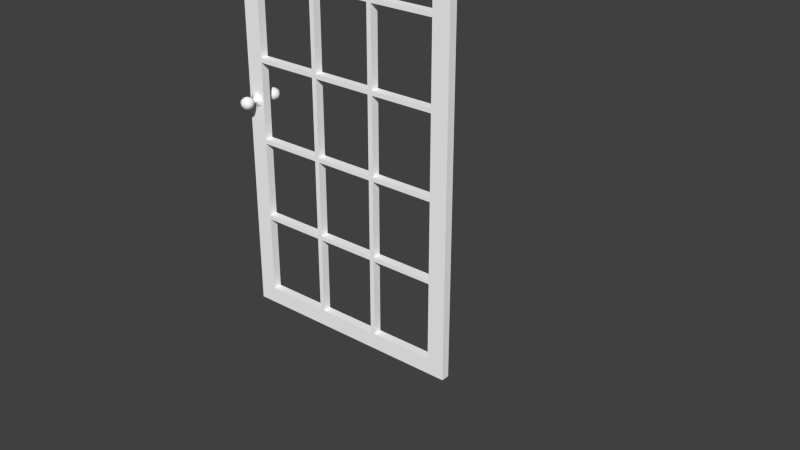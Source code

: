 # Source: French_Door_Mover.blend  (saved by Blender 2.74.0; exported with 4.5.12 LTS)
import bpy
from mathutils import Matrix  # noqa: F401  (used for matrix-valued properties, if any)

bpy.ops.wm.read_factory_settings(use_empty=True)
scene = bpy.context.scene
scene.name = 'Scene'

# ---- collections
col_collection_1 = bpy.data.collections.new('Collection 1'); scene.collection.children.link(col_collection_1)

# ---- materials (node trees are filled in below, after node groups)
mat_door = bpy.data.materials.new('Door')
mat_door.alpha_threshold = 0.0
mat_door.use_transparent_shadow = False
mat_door.diffuse_color = (1.0, 1.0, 1.0, 1.0)
mat_door.roughness = 0.5
mat_handle = bpy.data.materials.new('Handle')
mat_handle.alpha_threshold = 0.0
mat_handle.use_transparent_shadow = False
mat_handle.diffuse_color = (1.0, 1.0, 1.0, 1.0)
mat_handle.roughness = 0.5

# ---- material node trees

# ---- world
world_world = bpy.data.worlds.new('World'); scene.world = world_world
world_world.color = (0.05088, 0.05088, 0.05088)
world_world.use_sun_shadow = False
world_world.sun_shadow_jitter_overblur = 0.0
world_world.cycles.sampling_method = 'MANUAL'
world_world.cycles.sample_map_resolution = 256

# ---- meshes
me_dh_3d_door_glass = bpy.data.meshes.new('DH_3D_Door_Glass')
me_dh_3d_door_glass.from_pydata([(-2.2, 2.98e-08, 6.68e-09), (-2.2, 2.98e-08, 4.1), (-2.2, 0.08, 6.68e-09), (-2.2, 0.08, 4.1), (0.0, 2.98e-08, 6.68e-09), (0.0, 2.98e-08, 4.1), (0.0, 0.08, 6.68e-09), (0.0, 0.08, 4.1), (-2.035, 3.725e-08, 0.1538), (-2.035, 3.725e-08, 3.946), (-2.035, 0.08, 3.946), (-2.035, 0.08, 0.1538), (-0.165, 0.08, 3.946), (-0.165, 0.08, 0.1538), (-0.165, 3.725e-08, 3.946), (-0.165, 3.725e-08, 0.1538), (-2.2, 2.98e-08, 0.8917), (-2.2, 2.98e-08, 1.65), (-2.2, 2.98e-08, 2.409), (-2.2, 2.98e-08, 3.167), (-2.2, 0.08, 3.167), (-2.2, 0.08, 2.409), (-2.2, 0.08, 1.65), (-2.2, 0.08, 0.8917), (0.0, 0.08, 3.167), (0.0, 0.08, 2.409), (0.0, 0.08, 1.65), (0.0, 0.08, 0.8917), (0.0, 2.98e-08, 3.167), (0.0, 2.98e-08, 2.409), (0.0, 2.98e-08, 1.65), (0.0, 2.98e-08, 0.8917), (-2.035, 3.725e-08, 0.8917), (-2.035, 3.725e-08, 1.65), (-2.035, 3.725e-08, 2.409), (-2.035, 3.725e-08, 3.167), (-2.035, 0.08, 3.167), (-2.035, 0.08, 2.409), (-2.035, 0.08, 1.65), (-2.035, 0.08, 0.8917), (-0.165, 0.08, 3.167), (-0.165, 0.08, 2.409), (-0.165, 0.08, 1.65), (-0.165, 0.08, 0.8917), (-0.165, 3.725e-08, 3.167), (-0.165, 3.725e-08, 2.409), (-0.165, 3.725e-08, 1.65), (-0.165, 3.725e-08, 0.8917), (-1.43, 0.08, 4.1), (-0.77, 0.08, 4.1), (-0.77, 0.08, 6.68e-09), (-1.43, 0.08, 6.68e-09), (-0.77, 2.98e-08, 4.1), (-1.43, 2.98e-08, 4.1), (-1.43, 2.98e-08, 6.68e-09), (-0.77, 2.98e-08, 6.68e-09), (-1.43, 0.08, 3.946), (-0.77, 0.08, 3.946), (-0.77, 0.08, 0.1538), (-1.43, 0.08, 0.1538), (-0.77, 3.725e-08, 3.946), (-1.43, 3.725e-08, 3.946), (-1.43, 3.725e-08, 0.1538), (-0.77, 3.725e-08, 0.1538), (-1.43, 3.725e-08, 3.167), (-0.77, 3.725e-08, 3.167), (-1.43, 3.725e-08, 2.409), (-0.77, 3.725e-08, 2.409), (-1.43, 3.725e-08, 1.65), (-0.77, 3.725e-08, 1.65), (-1.43, 3.725e-08, 0.8917), (-0.77, 3.725e-08, 0.8917), (-0.77, 0.08, 3.167), (-1.43, 0.08, 3.167), (-0.77, 0.08, 2.409), (-1.43, 0.08, 2.409), (-0.77, 0.08, 1.65), (-1.43, 0.08, 1.65), (-0.77, 0.08, 0.8917), (-1.43, 0.08, 0.8917), (-2.2, 2.98e-08, 3.208), (-2.035, 3.725e-08, 3.208), (-2.2, 0.08, 3.208), (0.0, 0.08, 3.208), (0.0, 2.98e-08, 3.208), (-2.035, 0.08, 3.208), (-0.165, 0.08, 3.208), (-0.165, 3.725e-08, 3.208), (-1.43, 0.08, 3.208), (-0.77, 0.08, 3.208), (-0.77, 3.725e-08, 3.208), (-1.43, 3.725e-08, 3.208), (-2.2, 2.98e-08, 2.45), (-2.2, 0.08, 2.45), (0.0, 0.08, 2.45), (0.0, 2.98e-08, 2.45), (-2.035, 3.725e-08, 2.45), (-2.035, 0.08, 2.45), (-0.165, 0.08, 2.45), (-0.165, 3.725e-08, 2.45), (-1.43, 0.08, 2.45), (-0.77, 0.08, 2.45), (-0.77, 3.725e-08, 2.45), (-1.43, 3.725e-08, 2.45), (-2.2, 2.98e-08, 1.691), (-2.2, 0.08, 1.691), (0.0, 0.08, 1.691), (0.0, 2.98e-08, 1.691), (-2.035, 3.725e-08, 1.691), (-2.035, 0.08, 1.691), (-0.165, 0.08, 1.691), (-0.165, 3.725e-08, 1.691), (-1.43, 0.08, 1.691), (-0.77, 0.08, 1.691), (-0.77, 3.725e-08, 1.691), (-1.43, 3.725e-08, 1.691), (-2.2, 2.98e-08, 0.9327), (-2.2, 0.08, 0.9327), (0.0, 0.08, 0.9327), (0.0, 2.98e-08, 0.9327), (-2.035, 3.725e-08, 0.9327), (-2.035, 0.08, 0.9327), (-0.165, 0.08, 0.9327), (-0.165, 3.725e-08, 0.9327), (-1.43, 0.08, 0.9327), (-0.77, 0.08, 0.9327), (-0.77, 3.725e-08, 0.9327), (-1.43, 3.725e-08, 0.9327), (-0.814, 0.08, 4.1), (-0.814, 0.08, 6.68e-09), (-0.814, 2.98e-08, 4.1), (-0.814, 2.98e-08, 6.68e-09), (-0.814, 0.08, 3.946), (-0.814, 0.08, 0.1538), (-0.814, 3.725e-08, 3.946), (-0.814, 3.725e-08, 0.1538), (-0.814, 3.725e-08, 3.167), (-0.814, 3.725e-08, 2.409), (-0.814, 3.725e-08, 1.65), (-0.814, 3.725e-08, 0.8917), (-0.814, 0.08, 3.167), (-0.814, 0.08, 2.409), (-0.814, 0.08, 1.65), (-0.814, 0.08, 0.8917), (-0.814, 3.725e-08, 3.208), (-0.814, 0.08, 3.208), (-0.814, 3.725e-08, 2.45), (-0.814, 0.08, 2.45), (-0.814, 3.725e-08, 1.691), (-0.814, 0.08, 1.691), (-0.814, 3.725e-08, 0.9327), (-0.814, 0.08, 0.9327), (-1.386, 0.08, 6.68e-09), (-1.386, 2.98e-08, 4.1), (-1.386, 0.08, 0.1538), (-1.386, 3.725e-08, 3.946), (-1.386, 0.08, 3.167), (-1.386, 0.08, 2.409), (-1.386, 0.08, 1.65), (-1.386, 0.08, 0.8917), (-1.386, 0.08, 3.208), (-1.386, 0.08, 2.45), (-1.386, 0.08, 1.691), (-1.386, 0.08, 0.9327), (-1.386, 0.08, 4.1), (-1.386, 2.98e-08, 6.68e-09), (-1.386, 0.08, 3.946), (-1.386, 3.725e-08, 0.1538), (-1.386, 3.725e-08, 3.167), (-1.386, 3.725e-08, 2.409), (-1.386, 3.725e-08, 1.65), (-1.386, 3.725e-08, 0.8917), (-1.386, 3.725e-08, 3.208), (-1.386, 3.725e-08, 2.45), (-1.386, 3.725e-08, 1.691), (-1.386, 3.725e-08, 0.9327), (-2.071, 0.2417, 2.05), (-2.071, 0.1569, 2.05), (-2.085, 0.2417, 2.081), (-2.071, 0.1993, 2.093), (-2.085, 0.1569, 2.081), (-2.118, 0.2417, 2.093), (-2.118, 0.1993, 2.111), (-2.118, 0.1569, 2.093), (-2.151, 0.2417, 2.081), (-2.164, 0.1993, 2.093), (-2.151, 0.1569, 2.081), (-2.164, 0.2417, 2.05), (-2.183, 0.1993, 2.05), (-2.164, 0.1569, 2.05), (-2.151, 0.2417, 2.019), (-2.164, 0.1993, 2.007), (-2.151, 0.1569, 2.019), (-2.1, 0.1484, 2.066), (-2.135, 0.1484, 2.066), (-2.118, 0.2417, 2.007), (-2.118, 0.1993, 1.988), (-2.118, 0.1569, 2.007), (-2.1, 0.1484, 2.034), (-2.118, 0.2593, 2.05), (-2.085, 0.2417, 2.019), (-2.071, 0.1993, 2.007), (-2.085, 0.1569, 2.019), (-2.135, 0.1484, 2.034), (-2.093, 0.1484, 2.05), (-2.118, 0.1484, 2.072), (-2.052, 0.1993, 2.05), (-2.142, 0.1484, 2.05), (-2.118, 0.1484, 2.027), (-2.1, 0.1095, 2.066), (-2.135, 0.1095, 2.066), (-2.1, 0.1095, 2.034), (-2.135, 0.1095, 2.034), (-2.093, 0.1095, 2.05), (-2.118, 0.1095, 2.073), (-2.142, 0.1095, 2.05), (-2.118, 0.1095, 2.028), (-2.063, 0.08, 2.102), (-2.172, 0.08, 2.102), (-2.062, 0.08, 1.999), (-2.173, 0.08, 1.999), (-2.04, 0.08, 2.051), (-2.118, 0.08, 2.123), (-2.195, 0.08, 2.051), (-2.118, 0.08, 1.977), (-2.164, -0.1617, 2.05), (-2.164, -0.07687, 2.05), (-2.151, -0.1617, 2.081), (-2.164, -0.1193, 2.093), (-2.151, -0.07687, 2.081), (-2.118, -0.1617, 2.093), (-2.118, -0.1193, 2.111), (-2.118, -0.07687, 2.093), (-2.085, -0.1617, 2.081), (-2.071, -0.1193, 2.093), (-2.085, -0.07687, 2.081), (-2.071, -0.1617, 2.05), (-2.052, -0.1193, 2.05), (-2.071, -0.07687, 2.05), (-2.085, -0.1617, 2.019), (-2.071, -0.1193, 2.007), (-2.085, -0.07687, 2.019), (-2.135, -0.06842, 2.066), (-2.1, -0.06842, 2.066), (-2.118, -0.1617, 2.007), (-2.118, -0.1193, 1.988), (-2.118, -0.07687, 2.007), (-2.135, -0.06842, 2.034), (-2.118, -0.1793, 2.05), (-2.151, -0.1617, 2.019), (-2.164, -0.1193, 2.007), (-2.151, -0.07687, 2.019), (-2.1, -0.06842, 2.034), (-2.142, -0.06842, 2.05), (-2.118, -0.06842, 2.072), (-2.183, -0.1193, 2.05), (-2.093, -0.06842, 2.05), (-2.118, -0.06842, 2.027), (-2.135, -0.02945, 2.066), (-2.1, -0.02945, 2.066), (-2.135, -0.02945, 2.034), (-2.1, -0.02945, 2.034), (-2.142, -0.02945, 2.05), (-2.118, -0.02945, 2.073), (-2.093, -0.02945, 2.05), (-2.118, -0.02945, 2.028), (-2.172, -2.831e-07, 2.102), (-2.063, -2.831e-07, 2.102), (-2.173, -2.831e-07, 1.999), (-2.062, -2.831e-07, 1.999), (-2.195, -2.831e-07, 2.051), (-2.118, -2.831e-07, 2.123), (-2.04, -2.831e-07, 2.051), (-2.118, -2.831e-07, 1.977)], [], [(16, 23, 2, 0), (27, 31, 4, 6), (55, 50, 6, 4), (53, 48, 3, 1), (81, 9, 1, 80), (39, 11, 2, 23), (56, 10, 3, 48), (86, 12, 7, 83), (58, 13, 6, 50), (47, 15, 4, 31), (60, 14, 5, 52), (62, 8, 0, 54), (87, 44, 28, 84), (99, 45, 29, 95), (111, 46, 30, 107), (123, 47, 31, 119), (13, 43, 27, 6), (122, 42, 26, 118), (110, 41, 25, 106), (98, 40, 24, 94), (85, 36, 20, 82), (97, 37, 21, 93), (109, 38, 22, 105), (121, 39, 23, 117), (8, 32, 16, 0), (120, 33, 17, 116), (108, 34, 18, 104), (96, 35, 19, 92), (91, 81, 35, 64), (103, 96, 34, 66), (115, 108, 33, 68), (127, 120, 32, 70), (83, 84, 28, 24), (94, 95, 29, 25), (106, 107, 30, 26), (118, 119, 31, 27), (89, 86, 40, 72), (101, 98, 41, 74), (113, 110, 42, 76), (125, 122, 43, 78), (80, 82, 20, 19), (92, 93, 21, 18), (104, 105, 22, 17), (116, 117, 23, 16), (121, 124, 79, 39), (151, 125, 78, 143), (109, 112, 77, 38), (149, 113, 76, 142), (97, 100, 75, 37), (147, 101, 74, 141), (85, 88, 73, 36), (145, 89, 72, 140), (123, 126, 71, 47), (175, 127, 70, 171), (111, 114, 69, 46), (174, 115, 68, 170), (99, 102, 67, 45), (173, 103, 66, 169), (87, 90, 65, 44), (172, 91, 64, 168), (15, 63, 55, 4), (167, 62, 54, 165), (9, 61, 53, 1), (134, 60, 52, 130), (11, 59, 51, 2), (133, 58, 50, 129), (12, 57, 49, 7), (166, 56, 48, 164), (5, 7, 49, 52), (153, 164, 48, 53), (0, 2, 51, 54), (131, 129, 50, 55), (171, 70, 62, 167), (143, 78, 58, 133), (155, 61, 91, 172), (132, 57, 89, 145), (1, 3, 82, 80), (7, 5, 84, 83), (10, 85, 82, 3), (14, 87, 84, 5), (40, 86, 83, 24), (35, 81, 80, 19), (168, 64, 103, 173), (140, 72, 101, 147), (19, 20, 93, 92), (24, 28, 95, 94), (34, 96, 92, 18), (36, 97, 93, 20), (41, 98, 94, 25), (44, 99, 95, 28), (169, 66, 115, 174), (141, 74, 113, 149), (18, 21, 105, 104), (25, 29, 107, 106), (33, 108, 104, 17), (37, 109, 105, 21), (42, 110, 106, 26), (45, 111, 107, 29), (170, 68, 127, 175), (142, 76, 125, 151), (17, 22, 117, 116), (26, 30, 119, 118), (32, 120, 116, 16), (38, 121, 117, 22), (43, 122, 118, 27), (46, 123, 119, 30), (69, 138, 150, 126), (67, 137, 148, 114), (65, 136, 146, 102), (60, 134, 144, 90), (71, 139, 135, 63), (165, 152, 129, 131), (52, 49, 128, 130), (57, 132, 128, 49), (154, 133, 129, 152), (155, 134, 130, 153), (63, 135, 131, 55), (90, 144, 136, 65), (102, 146, 137, 67), (114, 148, 138, 69), (126, 150, 139, 71), (160, 145, 140, 156), (161, 147, 141, 157), (162, 149, 142, 158), (163, 151, 143, 159), (124, 163, 159, 79), (112, 162, 158, 77), (100, 161, 157, 75), (88, 160, 156, 73), (61, 155, 153, 53), (59, 154, 152, 51), (54, 51, 152, 165), (79, 159, 154, 59), (56, 166, 160, 88), (73, 156, 161, 100), (75, 157, 162, 112), (77, 158, 163, 124), (130, 128, 164, 153), (132, 166, 164, 128), (135, 167, 165, 131), (144, 172, 168, 136), (146, 173, 169, 137), (148, 174, 170, 138), (150, 175, 171, 139), (87, 14, 12, 86), (175, 150, 151, 163), (167, 135, 133, 154), (146, 136, 140, 147), (32, 8, 11, 39), (134, 155, 166, 132), (171, 167, 154, 159), (67, 114, 113, 74), (96, 103, 100, 97), (66, 34, 37, 75), (90, 87, 86, 89), (103, 64, 73, 100), (155, 172, 160, 166), (174, 148, 149, 162), (123, 46, 42, 122), (14, 60, 57, 12), (115, 66, 75, 112), (102, 99, 98, 101), (33, 120, 121, 38), (108, 115, 112, 109), (136, 168, 156, 140), (68, 33, 38, 77), (69, 126, 125, 76), (34, 108, 109, 37), (172, 144, 145, 160), (144, 134, 132, 145), (137, 169, 157, 141), (44, 65, 72, 40), (99, 44, 40, 98), (127, 68, 77, 124), (15, 47, 43, 13), (8, 62, 59, 11), (114, 111, 110, 113), (35, 96, 97, 36), (120, 127, 124, 121), (170, 175, 163, 158), (45, 67, 74, 41), (70, 32, 39, 79), (138, 170, 158, 142), (150, 138, 142, 151), (61, 9, 10, 56), (60, 90, 89, 57), (173, 146, 147, 161), (135, 139, 143, 133), (111, 45, 41, 110), (169, 174, 162, 157), (71, 63, 58, 78), (139, 171, 159, 143), (46, 69, 76, 42), (63, 15, 13, 58), (91, 61, 56, 88), (126, 123, 122, 125), (64, 35, 36, 73), (9, 81, 85, 10), (81, 91, 88, 85), (168, 173, 161, 156), (47, 71, 78, 43), (62, 70, 79, 59), (65, 102, 101, 72), (148, 137, 141, 149), (180, 179, 182, 183), (179, 178, 181, 182), (183, 182, 185, 186), (182, 181, 184, 185), (186, 185, 188, 189), (185, 184, 187, 188), (189, 188, 191, 192), (188, 187, 190, 191), (192, 191, 196, 197), (191, 190, 195, 196), (193, 180, 183, 205), (208, 197, 202, 198), (197, 196, 201, 202), (196, 195, 200, 201), (204, 177, 180, 193), (198, 202, 177, 204), (177, 206, 179, 180), (206, 176, 178, 179), (176, 199, 178), (178, 199, 181), (205, 183, 186, 194), (181, 199, 184), (194, 186, 189, 207), (184, 199, 187), (207, 189, 192, 203), (187, 199, 190), (203, 192, 197, 208), (190, 199, 195), (195, 199, 200), (202, 201, 206, 177), (201, 200, 176, 206), (200, 199, 176), (203, 208, 216, 212), (198, 204, 213, 211), (205, 194, 210, 214), (207, 203, 212, 215), (204, 193, 209, 213), (208, 198, 211, 216), (193, 205, 214, 209), (194, 207, 215, 210), (212, 216, 224, 220), (211, 213, 221, 219), (214, 210, 218, 222), (215, 212, 220, 223), (213, 209, 217, 221), (216, 211, 219, 224), (209, 214, 222, 217), (210, 215, 223, 218), (229, 228, 231, 232), (228, 227, 230, 231), (232, 231, 234, 235), (231, 230, 233, 234), (235, 234, 237, 238), (234, 233, 236, 237), (238, 237, 240, 241), (237, 236, 239, 240), (241, 240, 245, 246), (240, 239, 244, 245), (242, 229, 232, 254), (257, 246, 251, 247), (246, 245, 250, 251), (245, 244, 249, 250), (253, 226, 229, 242), (247, 251, 226, 253), (226, 255, 228, 229), (255, 225, 227, 228), (225, 248, 227), (227, 248, 230), (254, 232, 235, 243), (230, 248, 233), (243, 235, 238, 256), (233, 248, 236), (256, 238, 241, 252), (236, 248, 239), (252, 241, 246, 257), (239, 248, 244), (244, 248, 249), (251, 250, 255, 226), (250, 249, 225, 255), (249, 248, 225), (252, 257, 265, 261), (247, 253, 262, 260), (254, 243, 259, 263), (256, 252, 261, 264), (253, 242, 258, 262), (257, 247, 260, 265), (242, 254, 263, 258), (243, 256, 264, 259), (261, 265, 273, 269), (260, 262, 270, 268), (263, 259, 267, 271), (264, 261, 269, 272), (262, 258, 266, 270), (265, 260, 268, 273), (258, 263, 271, 266), (259, 264, 272, 267)])
me_dh_3d_door_glass.polygons.foreach_set('use_smooth', [True] * 300)
me_dh_3d_door_glass.polygons.foreach_set('material_index', [0, 0, 0, 0, 0, 0, 0, 0, 0, 0, 0, 0, 0, 0, 0, 0, 0, 0, 0, 0, 0, 0, 0, 0, 0, 0, 0, 0, 0, 0, 0, 0, 0, 0, 0, 0, 0, 0, 0, 0, 0, 0, 0, 0, 0, 0, 0, 0, 0, 0, 0, 0, 0, 0, 0, 0, 0, 0, 0, 0, 0, 0, 0, 0, 0, 0, 0, 0, 0, 0, 0, 0, 0, 0, 0, 0, 0, 0, 0, 0, 0, 0, 0, 0, 0, 0, 0, 0, 0, 0, 0, 0, 0, 0, 0, 0, 0, 0, 0, 0, 0, 0, 0, 0, 0, 0, 0, 0, 0, 0, 0, 0, 0, 0, 0, 0, 0, 0, 0, 0, 0, 0, 0, 0, 0, 0, 0, 0, 0, 0, 0, 0, 0, 0, 0, 0, 0, 0, 0, 0, 0, 0, 0, 0, 0, 0, 0, 0, 0, 0, 0, 0, 0, 0, 0, 0, 0, 0, 0, 0, 0, 0, 0, 0, 0, 0, 0, 0, 0, 0, 0, 0, 0, 0, 0, 0, 0, 0, 0, 0, 0, 0, 0, 0, 0, 0, 0, 0, 0, 0, 0, 0, 0, 0, 0, 0, 0, 0, 0, 0, 0, 0, 0, 0, 1, 1, 1, 1, 1, 1, 1, 1, 1, 1, 1, 1, 1, 1, 1, 1, 1, 1, 1, 1, 1, 1, 1, 1, 1, 1, 1, 1, 1, 1, 1, 1, 1, 1, 1, 1, 1, 1, 1, 1, 1, 1, 1, 1, 1, 1, 1, 1, 1, 1, 1, 1, 1, 1, 1, 1, 1, 1, 1, 1, 1, 1, 1, 1, 1, 1, 1, 1, 1, 1, 1, 1, 1, 1, 1, 1, 1, 1, 1, 1, 1, 1, 1, 1, 1, 1, 1, 1, 1, 1, 1, 1, 1, 1, 1, 1])
_k = set([(0, 2), (0, 16), (0, 54), (1, 3), (1, 53), (1, 80), (2, 23), (2, 51), (3, 48), (3, 82), (4, 6), (4, 31), (4, 55), (5, 7), (5, 52), (5, 84), (6, 27), (6, 50), (7, 49), (7, 83), (8, 11), (8, 32), (8, 62), (9, 10), (9, 61), (9, 81), (10, 56), (10, 85), (11, 39), (11, 59), (12, 14), (12, 57), (12, 86), (13, 15), (13, 43), (13, 58), (14, 60), (14, 87), (15, 47), (15, 63), (16, 116), (17, 104), (17, 116), (18, 92), (18, 104), (19, 80), (19, 92), (20, 82), (20, 93), (21, 93), (21, 105), (22, 105), (22, 117), (23, 117), (24, 83), (24, 94), (25, 94), (25, 106), (26, 106), (26, 118), (27, 118), (28, 84), (28, 95), (29, 95), (29, 107), (30, 107), (30, 119), (31, 119), (32, 39), (32, 70), (33, 38), (33, 68), (33, 120), (34, 37), (34, 66), (34, 108), (35, 36), (35, 64), (35, 96), (36, 73), (36, 97), (37, 75), (37, 109), (38, 77), (38, 121), (39, 79), (40, 44), (40, 72), (40, 98), (41, 45), (41, 74), (41, 110), (42, 46), (42, 76), (42, 122), (43, 47), (43, 78), (44, 65), (44, 99), (45, 67), (45, 111), (46, 69), (46, 123), (47, 71), (48, 164), (49, 128), (50, 129), (51, 152), (52, 130), (53, 153), (54, 165), (55, 131), (56, 61), (56, 88), (57, 60), (57, 89), (58, 63), (58, 78), (59, 62), (59, 79), (60, 90), (61, 91), (62, 70), (63, 71), (64, 73), (64, 103), (65, 72), (65, 102), (66, 75), (66, 115), (67, 74), (67, 114), (68, 77), (68, 127), (69, 76), (69, 126), (70, 79), (71, 78), (72, 101), (73, 100), (74, 113), (75, 112), (76, 125), (77, 124), (81, 85), (81, 91), (85, 88), (86, 87), (86, 89), (87, 90), (88, 91), (89, 90), (96, 97), (96, 103), (97, 100), (98, 99), (98, 101), (99, 102), (100, 103), (101, 102), (108, 109), (108, 115), (109, 112), (110, 111), (110, 113), (111, 114), (112, 115), (113, 114), (120, 121), (120, 127), (121, 124), (122, 123), (122, 125), (123, 126), (124, 127), (125, 126), (128, 164), (129, 152), (130, 153), (131, 165), (132, 134), (132, 145), (132, 166), (133, 135), (133, 143), (133, 154), (134, 144), (134, 155), (135, 139), (135, 167), (136, 140), (136, 146), (136, 168), (137, 141), (137, 148), (137, 169), (138, 142), (138, 150), (138, 170), (139, 143), (139, 171), (140, 147), (140, 156), (141, 149), (141, 157), (142, 151), (142, 158), (143, 159), (144, 145), (144, 172), (145, 160), (146, 147), (146, 173), (147, 161), (148, 149), (148, 174), (149, 162), (150, 151), (150, 175), (151, 163), (154, 159), (154, 167), (155, 166), (155, 172), (156, 161), (156, 168), (157, 162), (157, 169), (158, 163), (158, 170), (159, 171), (160, 166), (160, 172), (161, 173), (162, 174), (163, 175), (167, 171), (168, 173), (169, 174), (170, 175)])
me_dh_3d_door_glass.attributes.new('sharp_edge', 'BOOLEAN', 'EDGE').data.foreach_set('value', [ (min(e.vertices), max(e.vertices)) in _k for e in me_dh_3d_door_glass.edges])
_uv = me_dh_3d_door_glass.uv_layers.new(name='UVMap')
_uv.uv.foreach_set('vector', [0.2059, 0.7789, 0.2256, 0.7789, 0.2256, 0.9936, 0.2059, 0.9936, 0.6849, 0.006424, 0.7046, 0.006424, 0.7046, 0.2211, 0.6849, 0.2211, 0.4379, 0.3272, 0.4577, 0.3272, 0.4577, 0.5, 0.4379, 0.5, 0.4705, 0.3272, 0.4903, 0.3272, 0.4903, 0.5, 0.4705, 0.5, 0.006424, 0.2211, 0.006424, 0.04344, 0.04344, 0.006424, 0.04344, 0.2211, 0.1062, 0.2211, 0.1062, 0.04344, 0.1432, 0.006424, 0.1432, 0.2211, 0.2883, 0.1792, 0.2883, 0.04344, 0.3254, 0.006424, 0.3254, 0.1792, 0.05629, 0.2211, 0.05629, 0.04344, 0.09331, 0.006424, 0.09331, 0.2211, 0.4251, 0.3272, 0.4251, 0.463, 0.3881, 0.5, 0.3881, 0.3272, 0.156, 0.2211, 0.156, 0.04344, 0.193, 0.006424, 0.193, 0.2211, 0.3752, 0.3272, 0.3752, 0.463, 0.3382, 0.5, 0.3382, 0.3272, 0.2385, 0.1792, 0.2385, 0.04344, 0.2755, 0.006424, 0.2755, 0.1792, 0.156, 0.7789, 0.156, 0.769, 0.193, 0.769, 0.193, 0.7789, 0.156, 0.5962, 0.156, 0.5864, 0.193, 0.5864, 0.193, 0.5962, 0.156, 0.4136, 0.156, 0.4038, 0.193, 0.4038, 0.193, 0.4136, 0.156, 0.231, 0.156, 0.2211, 0.193, 0.2211, 0.193, 0.231, 0.05629, 0.9566, 0.05629, 0.7789, 0.09331, 0.7789, 0.09331, 0.9936, 0.05629, 0.769, 0.05629, 0.5962, 0.09331, 0.5962, 0.09331, 0.769, 0.05629, 0.5864, 0.05629, 0.4136, 0.09331, 0.4136, 0.09331, 0.5864, 0.05629, 0.4038, 0.05629, 0.231, 0.09331, 0.231, 0.09331, 0.4038, 0.1062, 0.7789, 0.1062, 0.769, 0.1432, 0.769, 0.1432, 0.7789, 0.1062, 0.5962, 0.1062, 0.5864, 0.1432, 0.5864, 0.1432, 0.5962, 0.1062, 0.4136, 0.1062, 0.4038, 0.1432, 0.4038, 0.1432, 0.4136, 0.1062, 0.231, 0.1062, 0.2211, 0.1432, 0.2211, 0.1432, 0.231, 0.006424, 0.9566, 0.006424, 0.7789, 0.04344, 0.7789, 0.04344, 0.9936, 0.006424, 0.769, 0.006424, 0.5962, 0.04344, 0.5962, 0.04344, 0.769, 0.006424, 0.5864, 0.006424, 0.4136, 0.04344, 0.4136, 0.04344, 0.5864, 0.006424, 0.4038, 0.006424, 0.231, 0.04344, 0.231, 0.04344, 0.4038, 0.5584, 0.2902, 0.5584, 0.426, 0.5486, 0.426, 0.5486, 0.2902, 0.5811, 0.2902, 0.5811, 0.426, 0.5713, 0.426, 0.5713, 0.2902, 0.5357, 0.2902, 0.5357, 0.426, 0.5258, 0.426, 0.5258, 0.2902, 0.6394, 0.1422, 0.6394, 0.006424, 0.6493, 0.006424, 0.6493, 0.1422, 0.513, 0.4388, 0.513, 0.4586, 0.5031, 0.4586, 0.5031, 0.4388, 0.4583, 0.7487, 0.4583, 0.7289, 0.4682, 0.7289, 0.4682, 0.7487, 0.4583, 0.8138, 0.4583, 0.7941, 0.4682, 0.7941, 0.4682, 0.8138, 0.4583, 0.7812, 0.4583, 0.7615, 0.4682, 0.7615, 0.4682, 0.7812, 0.6039, 0.2902, 0.6039, 0.426, 0.594, 0.426, 0.594, 0.2902, 0.513, 0.2902, 0.513, 0.426, 0.5031, 0.426, 0.5031, 0.2902, 0.672, 0.2902, 0.672, 0.426, 0.6622, 0.426, 0.6622, 0.2902, 0.6266, 0.2902, 0.6266, 0.426, 0.6167, 0.426, 0.6167, 0.2902, 0.2059, 0.2211, 0.2256, 0.2211, 0.2256, 0.231, 0.2059, 0.231, 0.2059, 0.4038, 0.2256, 0.4038, 0.2256, 0.4136, 0.2059, 0.4136, 0.2059, 0.5864, 0.2256, 0.5864, 0.2256, 0.5962, 0.2059, 0.5962, 0.2059, 0.769, 0.2256, 0.769, 0.2256, 0.7789, 0.2059, 0.7789, 0.6266, 0.006424, 0.6266, 0.1422, 0.6167, 0.1422, 0.6167, 0.006424, 0.6266, 0.2804, 0.6266, 0.2902, 0.6167, 0.2902, 0.6167, 0.2804, 0.672, 0.006424, 0.672, 0.1422, 0.6622, 0.1422, 0.6622, 0.006424, 0.672, 0.2804, 0.672, 0.2902, 0.6622, 0.2902, 0.6622, 0.2804, 0.513, 0.006424, 0.513, 0.1422, 0.5031, 0.1422, 0.5031, 0.006424, 0.513, 0.2804, 0.513, 0.2902, 0.5031, 0.2902, 0.5031, 0.2804, 0.6039, 0.006424, 0.6039, 0.1422, 0.594, 0.1422, 0.594, 0.006424, 0.6039, 0.2804, 0.6039, 0.2902, 0.594, 0.2902, 0.594, 0.2804, 0.6394, 0.426, 0.6394, 0.2902, 0.6493, 0.2902, 0.6493, 0.426, 0.6394, 0.152, 0.6394, 0.1422, 0.6493, 0.1422, 0.6493, 0.152, 0.5357, 0.006424, 0.5357, 0.1422, 0.5258, 0.1422, 0.5258, 0.006424, 0.5357, 0.2804, 0.5357, 0.2902, 0.5258, 0.2902, 0.5258, 0.2804, 0.5811, 0.006424, 0.5811, 0.1422, 0.5713, 0.1422, 0.5713, 0.006424, 0.5811, 0.2804, 0.5811, 0.2902, 0.5713, 0.2902, 0.5713, 0.2804, 0.5584, 0.006424, 0.5584, 0.1422, 0.5486, 0.1422, 0.5486, 0.006424, 0.5584, 0.2804, 0.5584, 0.2902, 0.5486, 0.2902, 0.5486, 0.2804, 0.2385, 0.463, 0.2385, 0.3272, 0.2755, 0.3272, 0.2755, 0.5, 0.2385, 0.189, 0.2385, 0.1792, 0.2755, 0.1792, 0.2755, 0.189, 0.3752, 0.04344, 0.3752, 0.1792, 0.3382, 0.1792, 0.3382, 0.006424, 0.3752, 0.3174, 0.3752, 0.3272, 0.3382, 0.3272, 0.3382, 0.3174, 0.4251, 0.04344, 0.4251, 0.1792, 0.3881, 0.1792, 0.3881, 0.006424, 0.4251, 0.3174, 0.4251, 0.3272, 0.3881, 0.3272, 0.3881, 0.3174, 0.2883, 0.463, 0.2883, 0.3272, 0.3254, 0.3272, 0.3254, 0.5, 0.2883, 0.189, 0.2883, 0.1792, 0.3254, 0.1792, 0.3254, 0.189, 0.4705, 0.006424, 0.4903, 0.006424, 0.4903, 0.1792, 0.4705, 0.1792, 0.4705, 0.3174, 0.4903, 0.3174, 0.4903, 0.3272, 0.4705, 0.3272, 0.4379, 0.006424, 0.4577, 0.006424, 0.4577, 0.1792, 0.4379, 0.1792, 0.4379, 0.3174, 0.4577, 0.3174, 0.4577, 0.3272, 0.4379, 0.3272, 0.3615, 0.8781, 0.3517, 0.8781, 0.3517, 0.7004, 0.3615, 0.7004, 0.5357, 0.6165, 0.5258, 0.6165, 0.5258, 0.4388, 0.5357, 0.4388, 0.9663, 0.6165, 0.9564, 0.6165, 0.9564, 0.4388, 0.9663, 0.4388, 0.4396, 0.5099, 0.4494, 0.5099, 0.4494, 0.6876, 0.4396, 0.6876, 0.2059, 0.006424, 0.2256, 0.006424, 0.2256, 0.2211, 0.2059, 0.2211, 0.7154, 0.6535, 0.6957, 0.6535, 0.6957, 0.4388, 0.7154, 0.4388, 0.1062, 0.9566, 0.1062, 0.7789, 0.1432, 0.7789, 0.1432, 0.9936, 0.156, 0.9566, 0.156, 0.7789, 0.193, 0.7789, 0.193, 0.9936, 0.05629, 0.231, 0.05629, 0.2211, 0.09331, 0.2211, 0.09331, 0.231, 0.006424, 0.231, 0.006424, 0.2211, 0.04344, 0.2211, 0.04344, 0.231, 0.9782, 0.4018, 0.9683, 0.4018, 0.9683, 0.229, 0.9782, 0.229, 0.6206, 0.6116, 0.6108, 0.6116, 0.6108, 0.4388, 0.6206, 0.4388, 0.2059, 0.231, 0.2256, 0.231, 0.2256, 0.4038, 0.2059, 0.4038, 0.835, 0.3648, 0.8152, 0.3648, 0.8152, 0.192, 0.835, 0.192, 0.006424, 0.4136, 0.006424, 0.4038, 0.04344, 0.4038, 0.04344, 0.4136, 0.1062, 0.769, 0.1062, 0.5962, 0.1432, 0.5962, 0.1432, 0.769, 0.05629, 0.4136, 0.05629, 0.4038, 0.09331, 0.4038, 0.09331, 0.4136, 0.156, 0.769, 0.156, 0.5962, 0.193, 0.5962, 0.193, 0.769, 0.9663, 0.9877, 0.9564, 0.9877, 0.9564, 0.8149, 0.9663, 0.8149, 0.673, 0.4388, 0.6828, 0.4388, 0.6828, 0.6116, 0.673, 0.6116, 0.2059, 0.4136, 0.2256, 0.4136, 0.2256, 0.5864, 0.2059, 0.5864, 0.7935, 0.4388, 0.8132, 0.4388, 0.8132, 0.6116, 0.7935, 0.6116, 0.006424, 0.5962, 0.006424, 0.5864, 0.04344, 0.5864, 0.04344, 0.5962, 0.1062, 0.5864, 0.1062, 0.4136, 0.1432, 0.4136, 0.1432, 0.5864, 0.05629, 0.5962, 0.05629, 0.5864, 0.09331, 0.5864, 0.09331, 0.5962, 0.156, 0.5864, 0.156, 0.4136, 0.193, 0.4136, 0.193, 0.5864, 0.8359, 0.81, 0.8458, 0.81, 0.8458, 0.9828, 0.8359, 0.9828, 0.5782, 0.6116, 0.5683, 0.6116, 0.5683, 0.4388, 0.5782, 0.4388, 0.2059, 0.5962, 0.2256, 0.5962, 0.2256, 0.769, 0.2059, 0.769, 0.7283, 0.6293, 0.748, 0.6293, 0.748, 0.8021, 0.7283, 0.8021, 0.006424, 0.7789, 0.006424, 0.769, 0.04344, 0.769, 0.04344, 0.7789, 0.1062, 0.4038, 0.1062, 0.231, 0.1432, 0.231, 0.1432, 0.4038, 0.05629, 0.7789, 0.05629, 0.769, 0.09331, 0.769, 0.09331, 0.7789, 0.156, 0.4038, 0.156, 0.231, 0.193, 0.231, 0.193, 0.4038, 0.5651, 0.7766, 0.575, 0.7766, 0.575, 0.9493, 0.5651, 0.9493, 0.9663, 0.8021, 0.9564, 0.8021, 0.9564, 0.6293, 0.9663, 0.6293, 0.5424, 0.7766, 0.5523, 0.7766, 0.5523, 0.9493, 0.5424, 0.9493, 0.5878, 0.7766, 0.5977, 0.7766, 0.5977, 0.9542, 0.5878, 0.9542, 0.9555, 0.4067, 0.9456, 0.4067, 0.9456, 0.229, 0.9555, 0.229, 0.4379, 0.189, 0.4577, 0.189, 0.4577, 0.3174, 0.4379, 0.3174, 0.4705, 0.1792, 0.4903, 0.1792, 0.4903, 0.189, 0.4705, 0.189, 0.2883, 0.3272, 0.2883, 0.3174, 0.3254, 0.3174, 0.3254, 0.3272, 0.4251, 0.189, 0.4251, 0.3174, 0.3881, 0.3174, 0.3881, 0.189, 0.3752, 0.189, 0.3752, 0.3174, 0.3382, 0.3174, 0.3382, 0.189, 0.2385, 0.3272, 0.2385, 0.3174, 0.2755, 0.3174, 0.2755, 0.3272, 0.5584, 0.1422, 0.5584, 0.152, 0.5486, 0.152, 0.5486, 0.1422, 0.5811, 0.1422, 0.5811, 0.152, 0.5713, 0.152, 0.5713, 0.1422, 0.5357, 0.1422, 0.5357, 0.152, 0.5258, 0.152, 0.5258, 0.1422, 0.6394, 0.2902, 0.6394, 0.2804, 0.6493, 0.2804, 0.6493, 0.2902, 0.6039, 0.152, 0.6039, 0.2804, 0.594, 0.2804, 0.594, 0.152, 0.513, 0.152, 0.513, 0.2804, 0.5031, 0.2804, 0.5031, 0.152, 0.672, 0.152, 0.672, 0.2804, 0.6622, 0.2804, 0.6622, 0.152, 0.6266, 0.152, 0.6266, 0.2804, 0.6167, 0.2804, 0.6167, 0.152, 0.6266, 0.1422, 0.6266, 0.152, 0.6167, 0.152, 0.6167, 0.1422, 0.672, 0.1422, 0.672, 0.152, 0.6622, 0.152, 0.6622, 0.1422, 0.513, 0.1422, 0.513, 0.152, 0.5031, 0.152, 0.5031, 0.1422, 0.6039, 0.1422, 0.6039, 0.152, 0.594, 0.152, 0.594, 0.1422, 0.3752, 0.1792, 0.3752, 0.189, 0.3382, 0.189, 0.3382, 0.1792, 0.4251, 0.1792, 0.4251, 0.189, 0.3881, 0.189, 0.3881, 0.1792, 0.4379, 0.1792, 0.4577, 0.1792, 0.4577, 0.189, 0.4379, 0.189, 0.6725, 0.7736, 0.6824, 0.7736, 0.6824, 0.9512, 0.6725, 0.9512, 0.4396, 0.7004, 0.4494, 0.7004, 0.4494, 0.8781, 0.4396, 0.8781, 0.2582, 0.5128, 0.2681, 0.5128, 0.2681, 0.6856, 0.2582, 0.6856, 0.6202, 0.9463, 0.6103, 0.9463, 0.6103, 0.7736, 0.6201, 0.7736, 0.4797, 0.5143, 0.4896, 0.5143, 0.4896, 0.687, 0.4797, 0.687, 0.4705, 0.189, 0.4903, 0.189, 0.4903, 0.3174, 0.4705, 0.3174, 0.2883, 0.3174, 0.2883, 0.189, 0.3254, 0.189, 0.3254, 0.3174, 0.2385, 0.3174, 0.2385, 0.189, 0.2755, 0.189, 0.2755, 0.3174, 0.5584, 0.152, 0.5584, 0.2804, 0.5486, 0.2804, 0.5486, 0.152, 0.5811, 0.152, 0.5811, 0.2804, 0.5713, 0.2804, 0.5713, 0.152, 0.5357, 0.152, 0.5357, 0.2804, 0.5258, 0.2804, 0.5258, 0.152, 0.6394, 0.2804, 0.6394, 0.152, 0.6493, 0.152, 0.6493, 0.2804, 0.7175, 0.1841, 0.7175, 0.006424, 0.7372, 0.006424, 0.7372, 0.1841, 0.9327, 0.006424, 0.9327, 0.1348, 0.913, 0.1348, 0.913, 0.006424, 0.9653, 0.006424, 0.9653, 0.1348, 0.9456, 0.1348, 0.9456, 0.006424, 0.6404, 0.4388, 0.6404, 0.6116, 0.6206, 0.6116, 0.6206, 0.4388, 0.2964, 0.5099, 0.2964, 0.6876, 0.2766, 0.6876, 0.2766, 0.5099, 0.4795, 0.9022, 0.4795, 0.7739, 0.4992, 0.7739, 0.4992, 0.9022, 0.6849, 0.4117, 0.6849, 0.234, 0.7046, 0.234, 0.7046, 0.4117, 0.6957, 0.8391, 0.6957, 0.6664, 0.7154, 0.6664, 0.7154, 0.8391, 0.2385, 0.8342, 0.2385, 0.6984, 0.2582, 0.6984, 0.2582, 0.8342, 0.6801, 0.6265, 0.6801, 0.7623, 0.6604, 0.7623, 0.6604, 0.6265, 0.2964, 0.7004, 0.2964, 0.8361, 0.2766, 0.8361, 0.2766, 0.7004, 0.2385, 0.6856, 0.2385, 0.5128, 0.2582, 0.5128, 0.2582, 0.6856, 0.3615, 0.5099, 0.3615, 0.6876, 0.3418, 0.6876, 0.3418, 0.5099, 0.7283, 0.9433, 0.7283, 0.8149, 0.748, 0.8149, 0.748, 0.9433, 0.7806, 0.6244, 0.7806, 0.7972, 0.7609, 0.7972, 0.7609, 0.6244, 0.911, 0.773, 0.911, 0.9087, 0.8912, 0.9087, 0.8912, 0.773, 0.6399, 0.7736, 0.6399, 0.9463, 0.6202, 0.9463, 0.6201, 0.7736, 0.407, 0.8312, 0.407, 0.6955, 0.4267, 0.6955, 0.4267, 0.8312, 0.8152, 0.1792, 0.8152, 0.006424, 0.835, 0.006424, 0.835, 0.1792, 0.6475, 0.6265, 0.6475, 0.7623, 0.6278, 0.7623, 0.6278, 0.6265, 0.913, 0.3574, 0.913, 0.229, 0.9327, 0.229, 0.9327, 0.3574, 0.911, 0.4388, 0.911, 0.5745, 0.8912, 0.5745, 0.8912, 0.4388, 0.7826, 0.3697, 0.7826, 0.197, 0.8024, 0.197, 0.8024, 0.3697, 0.7806, 0.4388, 0.7806, 0.6116, 0.7609, 0.6116, 0.7609, 0.4388, 0.7935, 0.9383, 0.7935, 0.81, 0.8132, 0.81, 0.8132, 0.9383, 0.7175, 0.4117, 0.7175, 0.234, 0.7372, 0.234, 0.7372, 0.4117, 0.9238, 0.7527, 0.9238, 0.6244, 0.9436, 0.6244, 0.9436, 0.7527, 0.9002, 0.006424, 0.9002, 0.1422, 0.8804, 0.1422, 0.8804, 0.006424, 0.8458, 0.4388, 0.8458, 0.6116, 0.826, 0.6116, 0.826, 0.4388, 0.46, 0.687, 0.46, 0.5143, 0.4797, 0.5143, 0.4797, 0.687, 0.7501, 0.4117, 0.7501, 0.234, 0.7698, 0.234, 0.7698, 0.4117, 0.53, 0.7623, 0.53, 0.6265, 0.5498, 0.6265, 0.5498, 0.7623, 0.8784, 0.773, 0.8784, 0.9087, 0.8586, 0.9087, 0.8586, 0.773, 0.7826, 0.1792, 0.7826, 0.006424, 0.8024, 0.006424, 0.8024, 0.1792, 0.8478, 0.3648, 0.8478, 0.229, 0.8676, 0.229, 0.8676, 0.3648, 0.7935, 0.7972, 0.7935, 0.6244, 0.8132, 0.6244, 0.8132, 0.7972, 0.5824, 0.6265, 0.5824, 0.7623, 0.5626, 0.7623, 0.5626, 0.6265, 0.5172, 0.6265, 0.5172, 0.7623, 0.4974, 0.7623, 0.4974, 0.6265, 0.9238, 0.5671, 0.9238, 0.4388, 0.9436, 0.4388, 0.9436, 0.5671, 0.5979, 0.4388, 0.5979, 0.6116, 0.5782, 0.6116, 0.5782, 0.4388, 0.911, 0.6244, 0.911, 0.7601, 0.8912, 0.7601, 0.8912, 0.6244, 0.7698, 0.006424, 0.7698, 0.1841, 0.7501, 0.1841, 0.7501, 0.006424, 0.7806, 0.81, 0.7806, 0.9383, 0.7609, 0.9383, 0.7609, 0.81, 0.5555, 0.4388, 0.5555, 0.6165, 0.5357, 0.6165, 0.5357, 0.4388, 0.407, 0.6826, 0.407, 0.5099, 0.4267, 0.5099, 0.4267, 0.6826, 0.3744, 0.6826, 0.3744, 0.5099, 0.3941, 0.5099, 0.3941, 0.6826, 0.329, 0.5099, 0.329, 0.6876, 0.3092, 0.6876, 0.3092, 0.5099, 0.9238, 0.9013, 0.9238, 0.773, 0.9436, 0.773, 0.9436, 0.9013, 0.329, 0.7004, 0.329, 0.8361, 0.3092, 0.8361, 0.3092, 0.7004, 0.3744, 0.8312, 0.3744, 0.6955, 0.3941, 0.6955, 0.3941, 0.8312, 0.748, 0.4388, 0.748, 0.6165, 0.7283, 0.6165, 0.7283, 0.4388, 0.8804, 0.3648, 0.8804, 0.229, 0.9002, 0.229, 0.9002, 0.3648, 0.6149, 0.6265, 0.6149, 0.7623, 0.5952, 0.7623, 0.5952, 0.6265, 0.5142, 0.9527, 0.5142, 0.775, 0.534, 0.775, 0.534, 0.9527, 0.8784, 0.6244, 0.8784, 0.7601, 0.8586, 0.7601, 0.8586, 0.6244, 0.8458, 0.6244, 0.8458, 0.7972, 0.826, 0.7972, 0.826, 0.6244, 0.8586, 0.5745, 0.8586, 0.4388, 0.8784, 0.4388, 0.8784, 0.5745, 0.6527, 0.9512, 0.6527, 0.7736, 0.6725, 0.7736, 0.6725, 0.9512, 0.8676, 0.006424, 0.8676, 0.1792, 0.8478, 0.1792, 0.8478, 0.006424, 0.6532, 0.6116, 0.6532, 0.4388, 0.673, 0.4388, 0.673, 0.6116, 0.2836, 0.3649, 0.2197, 0.3648, 0.2195, 0.3155, 0.2812, 0.3145, 0.2197, 0.3648, 0.1648, 0.3569, 0.1672, 0.3164, 0.2195, 0.3155, 0.2812, 0.3145, 0.2195, 0.3155, 0.2144, 0.2658, 0.2815, 0.2629, 0.2195, 0.3155, 0.1672, 0.3164, 0.1601, 0.2766, 0.2144, 0.2658, 0.2815, 0.2629, 0.2144, 0.2658, 0.2014, 0.2074, 0.2827, 0.2021, 0.2144, 0.2658, 0.1601, 0.2766, 0.1408, 0.235, 0.2014, 0.2074, 0.2827, 0.2021, 0.2014, 0.2074, 0.1786, 0.1298, 0.2877, 0.1248, 0.2014, 0.2074, 0.1408, 0.235, 0.1002, 0.1859, 0.1786, 0.1298, 0.2877, 0.1248, 0.1786, 0.1298, 0.1319, 0.002037, 0.3174, 0.007745, 0.1786, 0.1298, 0.1002, 0.1859, 0.002037, 0.1263, 0.1319, 0.002037, 0.3396, 0.363, 0.2836, 0.3649, 0.2812, 0.3145, 0.3307, 0.3141, 0.3973, 0.5243, 0.3374, 0.5844, 0.2989, 0.4913, 0.3655, 0.471, 0.3374, 0.5844, 0.1818, 0.6339, 0.2037, 0.4966, 0.2989, 0.4913, 0.1818, 0.6339, 0.02918, 0.5299, 0.1186, 0.4546, 0.2037, 0.4966, 0.3497, 0.4156, 0.288, 0.4217, 0.2836, 0.3649, 0.3396, 0.363, 0.3655, 0.471, 0.2989, 0.4913, 0.288, 0.4217, 0.3497, 0.4156, 0.288, 0.4217, 0.2149, 0.4211, 0.2197, 0.3648, 0.2836, 0.3649, 0.2149, 0.4211, 0.1515, 0.4011, 0.1648, 0.3569, 0.2197, 0.3648, 0.1515, 0.4011, 0.03034, 0.3257, 0.1648, 0.3569, 0.1648, 0.3569, 0.03034, 0.3257, 0.1672, 0.3164, 0.3307, 0.3141, 0.2812, 0.3145, 0.2815, 0.2629, 0.3408, 0.2629, 0.1672, 0.3164, 0.03034, 0.3257, 0.1601, 0.2766, 0.3408, 0.2629, 0.2815, 0.2629, 0.2827, 0.2021, 0.3512, 0.2047, 0.1601, 0.2766, 0.03034, 0.3257, 0.1408, 0.235, 0.3512, 0.2047, 0.2827, 0.2021, 0.2877, 0.1248, 0.3662, 0.1398, 0.1408, 0.235, 0.03034, 0.3257, 0.1002, 0.1859, 0.3662, 0.1398, 0.2877, 0.1248, 0.3174, 0.007745, 0.3973, 0.07227, 0.1002, 0.1859, 0.03034, 0.3257, 0.002037, 0.1263, 0.02918, 0.5299, 0.03034, 0.3257, 0.1186, 0.4546, 0.2989, 0.4913, 0.2037, 0.4966, 0.2149, 0.4211, 0.288, 0.4217, 0.2037, 0.4966, 0.1186, 0.4546, 0.1515, 0.4011, 0.2149, 0.4211, 0.1186, 0.4546, 0.03034, 0.3257, 0.1515, 0.4011, 0.889, 0.5727, 0.8891, 0.6108, 0.8018, 0.6108, 0.8016, 0.5727, 0.889, 0.3465, 0.8886, 0.3844, 0.8012, 0.3844, 0.8016, 0.3465, 0.8881, 0.4596, 0.8883, 0.4971, 0.8009, 0.4971, 0.8007, 0.4596, 0.8886, 0.5348, 0.889, 0.5727, 0.8016, 0.5727, 0.8012, 0.5348, 0.8886, 0.3844, 0.8883, 0.4221, 0.8009, 0.4221, 0.8012, 0.3844, 0.8891, 0.3084, 0.889, 0.3465, 0.8016, 0.3465, 0.8018, 0.3084, 0.8883, 0.4221, 0.8881, 0.4596, 0.8007, 0.4596, 0.8009, 0.4221, 0.8883, 0.4971, 0.8886, 0.5348, 0.8012, 0.5348, 0.8009, 0.4971, 0.2108, 0.8706, 0.2384, 0.8443, 0.3524, 0.9025, 0.2639, 0.9869, 0.2108, 0.7654, 0.1731, 0.7619, 0.1427, 0.638, 0.2639, 0.649, 0.1293, 0.818, 0.1415, 0.8534, 0.04119, 0.932, 0.002037, 0.818, 0.1731, 0.874, 0.2108, 0.8706, 0.2639, 0.9869, 0.1427, 0.998, 0.1731, 0.7619, 0.1415, 0.7825, 0.04119, 0.704, 0.1427, 0.638, 0.2384, 0.7916, 0.2108, 0.7654, 0.2639, 0.649, 0.3524, 0.7334, 0.1415, 0.7825, 0.1293, 0.818, 0.002037, 0.818, 0.04119, 0.704, 0.1415, 0.8534, 0.1731, 0.874, 0.1427, 0.998, 0.04119, 0.932, 0.683, 0.3649, 0.6191, 0.3648, 0.6189, 0.3155, 0.6806, 0.3145, 0.6191, 0.3648, 0.5642, 0.3569, 0.5665, 0.3164, 0.6189, 0.3155, 0.6806, 0.3145, 0.6189, 0.3155, 0.6138, 0.2658, 0.6809, 0.2629, 0.6189, 0.3155, 0.5665, 0.3164, 0.5594, 0.2766, 0.6138, 0.2658, 0.6809, 0.2629, 0.6138, 0.2658, 0.6007, 0.2074, 0.682, 0.2021, 0.6138, 0.2658, 0.5594, 0.2766, 0.5401, 0.235, 0.6007, 0.2074, 0.682, 0.2021, 0.6007, 0.2074, 0.578, 0.1298, 0.687, 0.1248, 0.6007, 0.2074, 0.5401, 0.235, 0.4995, 0.1859, 0.578, 0.1298, 0.687, 0.1248, 0.578, 0.1298, 0.5313, 0.002037, 0.7167, 0.007745, 0.578, 0.1298, 0.4995, 0.1859, 0.4014, 0.1263, 0.5313, 0.002037, 0.7389, 0.363, 0.683, 0.3649, 0.6806, 0.3145, 0.73, 0.3141, 0.7967, 0.5243, 0.7367, 0.5844, 0.6983, 0.4913, 0.7649, 0.471, 0.7367, 0.5844, 0.5812, 0.6339, 0.603, 0.4966, 0.6983, 0.4913, 0.5812, 0.6339, 0.4285, 0.5299, 0.518, 0.4546, 0.603, 0.4966, 0.7491, 0.4156, 0.6874, 0.4217, 0.683, 0.3649, 0.7389, 0.363, 0.7649, 0.471, 0.6983, 0.4913, 0.6874, 0.4217, 0.7491, 0.4156, 0.6874, 0.4217, 0.6143, 0.4211, 0.6191, 0.3648, 0.683, 0.3649, 0.6143, 0.4211, 0.5509, 0.4011, 0.5642, 0.3569, 0.6191, 0.3648, 0.5509, 0.4011, 0.4297, 0.3257, 0.5642, 0.3569, 0.5642, 0.3569, 0.4297, 0.3257, 0.5665, 0.3164, 0.73, 0.3141, 0.6806, 0.3145, 0.6809, 0.2629, 0.7402, 0.2629, 0.5665, 0.3164, 0.4297, 0.3257, 0.5594, 0.2766, 0.7402, 0.2629, 0.6809, 0.2629, 0.682, 0.2021, 0.7506, 0.2047, 0.5594, 0.2766, 0.4297, 0.3257, 0.5401, 0.235, 0.7506, 0.2047, 0.682, 0.2021, 0.687, 0.1248, 0.7656, 0.1398, 0.5401, 0.235, 0.4297, 0.3257, 0.4995, 0.1859, 0.7656, 0.1398, 0.687, 0.1248, 0.7167, 0.007745, 0.7967, 0.07227, 0.4995, 0.1859, 0.4297, 0.3257, 0.4014, 0.1263, 0.4285, 0.5299, 0.4297, 0.3257, 0.518, 0.4546, 0.6983, 0.4913, 0.603, 0.4966, 0.6143, 0.4211, 0.6874, 0.4217, 0.603, 0.4966, 0.518, 0.4546, 0.5509, 0.4011, 0.6143, 0.4211, 0.518, 0.4546, 0.4297, 0.3257, 0.5509, 0.4011, 0.889, 0.2663, 0.8891, 0.3044, 0.8018, 0.3044, 0.8016, 0.2663, 0.889, 0.0401, 0.8886, 0.078, 0.8012, 0.078, 0.8016, 0.0401, 0.8881, 0.1532, 0.8883, 0.1907, 0.8009, 0.1907, 0.8007, 0.1532, 0.8886, 0.2284, 0.889, 0.2663, 0.8016, 0.2663, 0.8012, 0.2284, 0.8886, 0.078, 0.8883, 0.1157, 0.8009, 0.1157, 0.8012, 0.078, 0.8891, 0.002038, 0.889, 0.0401, 0.8016, 0.0401, 0.8018, 0.002037, 0.8883, 0.1157, 0.8881, 0.1532, 0.8007, 0.1532, 0.8009, 0.1157, 0.8883, 0.1907, 0.8886, 0.2284, 0.8012, 0.2284, 0.8009, 0.1907, 0.5652, 0.8706, 0.5928, 0.8443, 0.7068, 0.9025, 0.6183, 0.9869, 0.5652, 0.7654, 0.5275, 0.7619, 0.4971, 0.638, 0.6183, 0.649, 0.4837, 0.818, 0.4959, 0.8534, 0.3956, 0.932, 0.3565, 0.818, 0.5275, 0.874, 0.5652, 0.8706, 0.6183, 0.9869, 0.4971, 0.998, 0.5275, 0.7619, 0.4959, 0.7825, 0.3956, 0.704, 0.4971, 0.638, 0.5928, 0.7916, 0.5652, 0.7654, 0.6183, 0.649, 0.7068, 0.7334, 0.4959, 0.7825, 0.4837, 0.818, 0.3565, 0.818, 0.3956, 0.704, 0.4959, 0.8534, 0.5275, 0.874, 0.4971, 0.998, 0.3956, 0.932])
me_dh_3d_door_glass.materials.append(mat_door)
me_dh_3d_door_glass.materials.append(mat_handle)
me_dh_3d_door_glass.use_remesh_preserve_volume = False
me_dh_3d_door_glass.use_remesh_preserve_attributes = False
me_dh_3d_door_glass.use_mirror_vertex_groups = False
me_dh_3d_door_glass.update()
me_dh_3d_door_glass.normals_split_custom_set([tuple(v) for v in zip(*[iter([-1.0, 0.0, 0.0, -1.0, 0.0, 0.0, -1.0, 0.0, 0.0, -1.0, 0.0, 0.0, 1.0, 0.0, 0.0, 1.0, 0.0, 0.0, 1.0, 0.0, 0.0, 1.0, 0.0, 0.0, 0.0, 0.0, -1.0, 0.0, 0.0, -1.0, 0.0, 0.0, -1.0, 0.0, 0.0, -1.0, 0.0, 0.0, 1.0, 0.0, 0.0, 1.0, 0.0, 0.0, 1.0, 0.0, 0.0, 1.0, 3.01e-08, -1.0, 0.0, 2.224e-08, -1.0, -2.459e-08, 2.359e-08, -1.0, -2.314e-08, 4.516e-08, -1.0, 0.0, 0.0, 1.0, 0.0, 0.0, 1.0, 0.0, 0.0, 1.0, 0.0, 0.0, 1.0, 0.0, 0.0, 1.0, 0.0, 0.0, 1.0, 0.0, 0.0, 1.0, 0.0, 0.0, 1.0, 0.0, 0.0, 1.0, 0.0, 0.0, 1.0, 0.0, 0.0, 1.0, 0.0, 0.0, 1.0, 0.0, 0.0, 1.0, 0.0, 0.0, 1.0, 0.0, 0.0, 1.0, 0.0, 0.0, 1.0, 0.0, -3.01e-08, -1.0, 0.0, -2.224e-08, -1.0, 2.459e-08, -2.359e-08, -1.0, 2.314e-08, -4.516e-08, -1.0, 0.0, 0.0, -1.0, -3.231e-08, -2.224e-08, -1.0, -2.459e-08, -2.359e-08, -1.0, -2.314e-08, 0.0, -1.0, -4.846e-08, 0.0, -1.0, 3.231e-08, 2.224e-08, -1.0, 2.459e-08, 2.359e-08, -1.0, 2.314e-08, 0.0, -1.0, 4.846e-08, -3.01e-08, -1.0, 0.0, -3.01e-08, -1.0, 0.0, -4.516e-08, -1.0, 0.0, -4.516e-08, -1.0, 0.0, -3.01e-08, -1.0, 0.0, -3.01e-08, -1.0, 0.0, -4.516e-08, -1.0, 0.0, -4.516e-08, -1.0, 0.0, -3.01e-08, -1.0, 0.0, -3.01e-08, -1.0, 0.0, -4.516e-08, -1.0, 0.0, -4.516e-08, -1.0, 0.0, -3.01e-08, -1.0, 0.0, -3.01e-08, -1.0, 0.0, -4.516e-08, -1.0, 0.0, -4.516e-08, -1.0, 0.0, 0.0, 1.0, 0.0, 0.0, 1.0, 0.0, 0.0, 1.0, 0.0, 0.0, 1.0, 0.0, 0.0, 1.0, 0.0, 0.0, 1.0, 0.0, 0.0, 1.0, 0.0, 0.0, 1.0, 0.0, 0.0, 1.0, 0.0, 0.0, 1.0, 0.0, 0.0, 1.0, 0.0, 0.0, 1.0, 0.0, 0.0, 1.0, 0.0, 0.0, 1.0, 0.0, 0.0, 1.0, 0.0, 0.0, 1.0, 0.0, 0.0, 1.0, 0.0, 0.0, 1.0, 0.0, 0.0, 1.0, 0.0, 0.0, 1.0, 0.0, 0.0, 1.0, 0.0, 0.0, 1.0, 0.0, 0.0, 1.0, 0.0, 0.0, 1.0, 0.0, 0.0, 1.0, 0.0, 0.0, 1.0, 0.0, 0.0, 1.0, 0.0, 0.0, 1.0, 0.0, 0.0, 1.0, 0.0, 0.0, 1.0, 0.0, 0.0, 1.0, 0.0, 0.0, 1.0, 0.0, 2.224e-08, -1.0, 2.459e-08, 3.01e-08, -1.0, 0.0, 4.516e-08, -1.0, 0.0, 2.359e-08, -1.0, 2.314e-08, 3.01e-08, -1.0, 0.0, 3.01e-08, -1.0, 0.0, 4.516e-08, -1.0, 0.0, 4.516e-08, -1.0, 0.0, 3.01e-08, -1.0, 0.0, 3.01e-08, -1.0, 0.0, 4.516e-08, -1.0, 0.0, 4.516e-08, -1.0, 0.0, 3.01e-08, -1.0, 0.0, 3.01e-08, -1.0, 0.0, 4.516e-08, -1.0, 0.0, 4.516e-08, -1.0, 0.0, 0.0, -1.0, 0.0, 3.01e-08, -1.0, 0.0, 3.01e-08, -1.0, 0.0, 0.0, -1.0, 0.0, 0.0, -1.0, 0.0, 3.01e-08, -1.0, 0.0, 3.01e-08, -1.0, 0.0, 0.0, -1.0, 0.0, 0.0, -1.0, 0.0, 3.01e-08, -1.0, 0.0, 3.01e-08, -1.0, 0.0, 0.0, -1.0, 0.0, 0.0, -1.0, 0.0, 3.01e-08, -1.0, 0.0, 3.01e-08, -1.0, 0.0, 0.0, -1.0, 0.0, 1.0, 0.0, 0.0, 1.0, 0.0, 0.0, 1.0, 0.0, 0.0, 1.0, 0.0, 0.0, 1.0, 0.0, 0.0, 1.0, 0.0, 0.0, 1.0, 0.0, 0.0, 1.0, 0.0, 0.0, 1.0, 0.0, 0.0, 1.0, 0.0, 0.0, 1.0, 0.0, 0.0, 1.0, 0.0, 0.0, 1.0, 0.0, 0.0, 1.0, 0.0, 0.0, 1.0, 0.0, 0.0, 1.0, 0.0, 0.0, 0.0, 1.0, 0.0, 0.0, 1.0, 0.0, 0.0, 1.0, 0.0, 0.0, 1.0, 0.0, 0.0, 1.0, 0.0, 0.0, 1.0, 0.0, 0.0, 1.0, 0.0, 0.0, 1.0, 0.0, 0.0, 1.0, 0.0, 0.0, 1.0, 0.0, 0.0, 1.0, 0.0, 0.0, 1.0, 0.0, 0.0, 1.0, 0.0, 0.0, 1.0, 0.0, 0.0, 1.0, 0.0, 0.0, 1.0, 0.0, -1.0, 0.0, 0.0, -1.0, 0.0, 0.0, -1.0, 0.0, 0.0, -1.0, 0.0, 0.0, -1.0, 0.0, 0.0, -1.0, 0.0, 0.0, -1.0, 0.0, 0.0, -1.0, 0.0, 0.0, -1.0, 0.0, 0.0, -1.0, 0.0, 0.0, -1.0, 0.0, 0.0, -1.0, 0.0, 0.0, -1.0, 0.0, 0.0, -1.0, 0.0, 0.0, -1.0, 0.0, 0.0, -1.0, 0.0, 0.0, 0.0, 1.0, 0.0, 0.0, 1.0, 0.0, 0.0, 1.0, 0.0, 0.0, 1.0, 0.0, 0.0, 1.0, 0.0, 0.0, 1.0, 0.0, 0.0, 1.0, 0.0, 0.0, 1.0, 0.0, 0.0, 1.0, 0.0, 0.0, 1.0, 0.0, 0.0, 1.0, 0.0, 0.0, 1.0, 0.0, 0.0, 1.0, 0.0, 0.0, 1.0, 0.0, 0.0, 1.0, 0.0, 0.0, 1.0, 0.0, 0.0, 1.0, 0.0, 0.0, 1.0, 0.0, 0.0, 1.0, 0.0, 0.0, 1.0, 0.0, 0.0, 1.0, 0.0, 0.0, 1.0, 0.0, 0.0, 1.0, 0.0, 0.0, 1.0, 0.0, 0.0, 1.0, 0.0, 0.0, 1.0, 0.0, 0.0, 1.0, 0.0, 0.0, 1.0, 0.0, 0.0, 1.0, 0.0, 0.0, 1.0, 0.0, 0.0, 1.0, 0.0, 0.0, 1.0, 0.0, -3.01e-08, -1.0, 0.0, 0.0, -1.0, 0.0, 0.0, -1.0, 0.0, -3.01e-08, -1.0, 0.0, 0.0, -1.0, 0.0, 0.0, -1.0, 0.0, 0.0, -1.0, 0.0, 0.0, -1.0, 0.0, -3.01e-08, -1.0, 0.0, 0.0, -1.0, 0.0, 0.0, -1.0, 0.0, -3.01e-08, -1.0, 0.0, 0.0, -1.0, 0.0, 0.0, -1.0, 0.0, 0.0, -1.0, 0.0, 0.0, -1.0, 0.0, -3.01e-08, -1.0, 0.0, 0.0, -1.0, 0.0, 0.0, -1.0, 0.0, -3.01e-08, -1.0, 0.0, 0.0, -1.0, 0.0, 0.0, -1.0, 0.0, 0.0, -1.0, 0.0, 0.0, -1.0, 0.0, -3.01e-08, -1.0, 0.0, 0.0, -1.0, 0.0, 0.0, -1.0, 0.0, -3.01e-08, -1.0, 0.0, 0.0, -1.0, 0.0, 0.0, -1.0, 0.0, 0.0, -1.0, 0.0, 0.0, -1.0, 0.0, -2.224e-08, -1.0, 2.459e-08, 0.0, -1.0, 3.231e-08, 0.0, -1.0, 4.846e-08, -2.359e-08, -1.0, 2.314e-08, 0.0, -1.0, 3.231e-08, 0.0, -1.0, 3.231e-08, 0.0, -1.0, 4.846e-08, 0.0, -1.0, 4.846e-08, 2.224e-08, -1.0, -2.459e-08, 0.0, -1.0, -3.231e-08, 0.0, -1.0, -4.846e-08, 2.359e-08, -1.0, -2.314e-08, 0.0, -1.0, -3.231e-08, 0.0, -1.0, -3.231e-08, 0.0, -1.0, -4.846e-08, 0.0, -1.0, -4.846e-08, 0.0, 1.0, 0.0, 0.0, 1.0, 0.0, 0.0, 1.0, 0.0, 0.0, 1.0, 0.0, 0.0, 1.0, 0.0, 0.0, 1.0, 0.0, 0.0, 1.0, 0.0, 0.0, 1.0, 0.0, 0.0, 1.0, 0.0, 0.0, 1.0, 0.0, 0.0, 1.0, 0.0, 0.0, 1.0, 0.0, 0.0, 1.0, 0.0, 0.0, 1.0, 0.0, 0.0, 1.0, 0.0, 0.0, 1.0, 0.0, 0.0, 0.0, 1.0, 0.0, 0.0, 1.0, 0.0, 0.0, 1.0, 0.0, 0.0, 1.0, 0.0, 0.0, 1.0, 0.0, 0.0, 1.0, 0.0, 0.0, 1.0, 0.0, 0.0, 1.0, 0.0, 0.0, -1.0, 0.0, 0.0, -1.0, 0.0, 0.0, -1.0, 0.0, 0.0, -1.0, 0.0, 0.0, -1.0, 0.0, 0.0, -1.0, 0.0, 0.0, -1.0, 0.0, 0.0, -1.0, 0.0, -1.0, 0.0, 0.0, -1.0, 0.0, 0.0, -1.0, 3.231e-08, 0.0, -1.0, 3.231e-08, 0.0, 1.0, 0.0, 0.0, 1.0, 0.0, 0.0, 1.0, 0.0, 0.0, 1.0, 0.0, 0.0, -1.0, -3.231e-08, 0.0, -1.0, -3.231e-08, 0.0, -1.0, 0.0, 0.0, -1.0, 0.0, 0.0, 1.0, 0.0, 0.0, 1.0, 0.0, 0.0, 1.0, 0.0, 0.0, 1.0, 0.0, -1.0, 0.0, 0.0, -1.0, 0.0, 0.0, -1.0, 0.0, 0.0, -1.0, 0.0, 0.0, 1.0, 0.0, 0.0, 1.0, 0.0, 0.0, 1.0, 0.0, 0.0, 1.0, 0.0, 0.0, 0.0, 1.0, 0.0, 0.0, 1.0, 0.0, 0.0, 1.0, 0.0, 0.0, 1.0, 0.0, -2.224e-08, -1.0, -2.459e-08, -3.01e-08, -1.0, 0.0, -4.516e-08, -1.0, 0.0, -2.359e-08, -1.0, -2.314e-08, 0.0, 1.0, 0.0, 0.0, 1.0, 0.0, 0.0, 1.0, 0.0, 0.0, 1.0, 0.0, 3.01e-08, -1.0, 0.0, 3.01e-08, -1.0, 0.0, 4.516e-08, -1.0, 0.0, 4.516e-08, -1.0, 0.0, 0.0, -1.0, 0.0, 0.0, -1.0, 0.0, 0.0, -1.0, 0.0, 0.0, -1.0, 0.0, 0.0, 1.0, 0.0, 0.0, 1.0, 0.0, 0.0, 1.0, 0.0, 0.0, 1.0, 0.0, -1.0, 0.0, 0.0, -1.0, 0.0, 0.0, -1.0, 0.0, 0.0, -1.0, 0.0, 0.0, 1.0, 0.0, 0.0, 1.0, 0.0, 0.0, 1.0, 0.0, 0.0, 1.0, 0.0, 0.0, 3.01e-08, -1.0, 0.0, 3.01e-08, -1.0, 0.0, 4.516e-08, -1.0, 0.0, 4.516e-08, -1.0, 0.0, 0.0, 1.0, 0.0, 0.0, 1.0, 0.0, 0.0, 1.0, 0.0, 0.0, 1.0, 0.0, 0.0, 1.0, 0.0, 0.0, 1.0, 0.0, 0.0, 1.0, 0.0, 0.0, 1.0, 0.0, -3.01e-08, -1.0, 0.0, -3.01e-08, -1.0, 0.0, -4.516e-08, -1.0, 0.0, -4.516e-08, -1.0, 0.0, 0.0, -1.0, 0.0, 0.0, -1.0, 0.0, 0.0, -1.0, 0.0, 0.0, -1.0, 0.0, 0.0, 1.0, 0.0, 0.0, 1.0, 0.0, 0.0, 1.0, 0.0, 0.0, 1.0, 0.0, -1.0, 0.0, 0.0, -1.0, 0.0, 0.0, -1.0, 0.0, 0.0, -1.0, 0.0, 0.0, 1.0, 0.0, 0.0, 1.0, 0.0, 0.0, 1.0, 0.0, 0.0, 1.0, 0.0, 0.0, 3.01e-08, -1.0, 0.0, 3.01e-08, -1.0, 0.0, 4.516e-08, -1.0, 0.0, 4.516e-08, -1.0, 0.0, 0.0, 1.0, 0.0, 0.0, 1.0, 0.0, 0.0, 1.0, 0.0, 0.0, 1.0, 0.0, 0.0, 1.0, 0.0, 0.0, 1.0, 0.0, 0.0, 1.0, 0.0, 0.0, 1.0, 0.0, -3.01e-08, -1.0, 0.0, -3.01e-08, -1.0, 0.0, -4.516e-08, -1.0, 0.0, -4.516e-08, -1.0, 0.0, 0.0, -1.0, 0.0, 0.0, -1.0, 0.0, 0.0, -1.0, 0.0, 0.0, -1.0, 0.0, 0.0, 1.0, 0.0, 0.0, 1.0, 0.0, 0.0, 1.0, 0.0, 0.0, 1.0, 0.0, -1.0, 0.0, 0.0, -1.0, 0.0, 0.0, -1.0, 0.0, 0.0, -1.0, 0.0, 0.0, 1.0, 0.0, 0.0, 1.0, 0.0, 0.0, 1.0, 0.0, 0.0, 1.0, 0.0, 0.0, 3.01e-08, -1.0, 0.0, 3.01e-08, -1.0, 0.0, 4.516e-08, -1.0, 0.0, 4.516e-08, -1.0, 0.0, 0.0, 1.0, 0.0, 0.0, 1.0, 0.0, 0.0, 1.0, 0.0, 0.0, 1.0, 0.0, 0.0, 1.0, 0.0, 0.0, 1.0, 0.0, 0.0, 1.0, 0.0, 0.0, 1.0, 0.0, -3.01e-08, -1.0, 0.0, -3.01e-08, -1.0, 0.0, -4.516e-08, -1.0, 0.0, -4.516e-08, -1.0, 0.0, 0.0, -1.0, 0.0, 0.0, -1.0, 0.0, 0.0, -1.0, 0.0, 0.0, -1.0, 0.0, 0.0, -1.0, 0.0, 0.0, -1.0, 0.0, 0.0, -1.0, 0.0, 0.0, -1.0, 0.0, 0.0, -1.0, 0.0, 0.0, -1.0, 0.0, 0.0, -1.0, 0.0, 0.0, -1.0, 0.0, 0.0, -1.0, -3.231e-08, 0.0, -1.0, -3.231e-08, 0.0, -1.0, 0.0, 0.0, -1.0, 0.0, 0.0, -1.0, 0.0, 0.0, -1.0, 0.0, 0.0, -1.0, 3.231e-08, 0.0, -1.0, 3.231e-08, 0.0, 0.0, -1.0, 0.0, 0.0, -1.0, 0.0, 0.0, -1.0, 0.0, 0.0, -1.0, 0.0, 0.0, 1.0, 0.0, 0.0, 1.0, 0.0, 0.0, 1.0, 0.0, 0.0, 1.0, 0.0, 1.0, 0.0, 0.0, 1.0, 0.0, 0.0, 1.0, 0.0, 0.0, 1.0, 0.0, 0.0, 1.0, 0.0, 0.0, 1.0, 0.0, 0.0, 1.0, 0.0, 0.0, 1.0, 0.0, 0.0, -1.0, -3.231e-08, 0.0, -1.0, -3.231e-08, 0.0, -1.0, -4.846e-08, 0.0, -1.0, -4.846e-08, 0.0, -1.0, 3.231e-08, 0.0, -1.0, 3.231e-08, 0.0, -1.0, 4.846e-08, 0.0, -1.0, 4.846e-08, 0.0, -1.0, 0.0, 0.0, -1.0, 0.0, 0.0, -1.0, 0.0, 0.0, -1.0, 0.0, 0.0, -1.0, 0.0, 0.0, -1.0, 0.0, 0.0, -1.0, 0.0, 0.0, -1.0, 0.0, 0.0, -1.0, 0.0, 0.0, -1.0, 0.0, 0.0, -1.0, 0.0, 0.0, -1.0, 0.0, 0.0, -1.0, 0.0, 0.0, -1.0, 0.0, 0.0, -1.0, 0.0, 0.0, -1.0, 0.0, 0.0, 1.0, 0.0, 0.0, 1.0, 0.0, 0.0, 1.0, 0.0, 0.0, 1.0, 0.0, 0.0, 1.0, 0.0, 0.0, 1.0, 0.0, 0.0, 1.0, 0.0, 0.0, 1.0, 0.0, 0.0, 1.0, 0.0, 0.0, 1.0, 0.0, 0.0, 1.0, 0.0, 0.0, 1.0, 0.0, 0.0, 1.0, 0.0, 0.0, 1.0, 0.0, 0.0, 1.0, 0.0, 0.0, 1.0, 0.0, 0.0, 1.0, 0.0, 0.0, 1.0, 0.0, 0.0, 1.0, 0.0, 0.0, 1.0, 0.0, 0.0, 1.0, 0.0, 0.0, 1.0, 0.0, 0.0, 1.0, 0.0, 0.0, 1.0, 0.0, 0.0, 1.0, 0.0, 0.0, 1.0, 0.0, 0.0, 1.0, 0.0, 0.0, 1.0, 0.0, 0.0, 1.0, 0.0, 0.0, 1.0, 0.0, 0.0, 1.0, 0.0, 0.0, 1.0, 0.0, 0.0, -1.0, -3.231e-08, 0.0, -1.0, -3.231e-08, 0.0, -1.0, -4.846e-08, 0.0, -1.0, -4.846e-08, 0.0, 1.0, 0.0, 0.0, 1.0, 0.0, 0.0, 1.0, 0.0, 0.0, 1.0, 0.0, 0.0, 0.0, -1.0, 0.0, 0.0, -1.0, 0.0, 0.0, -1.0, 0.0, 0.0, -1.0, 0.0, 1.0, 0.0, 0.0, 1.0, 0.0, 0.0, 1.0, 0.0, 0.0, 1.0, 0.0, 0.0, 1.0, 0.0, 0.0, 1.0, 0.0, 0.0, 1.0, 0.0, 0.0, 1.0, 0.0, 0.0, 1.0, 0.0, 0.0, 1.0, 0.0, 0.0, 1.0, 0.0, 0.0, 1.0, 0.0, 0.0, 1.0, 0.0, 0.0, 1.0, 0.0, 0.0, 1.0, 0.0, 0.0, 1.0, 0.0, 0.0, 1.0, 0.0, 0.0, 1.0, 0.0, 0.0, 1.0, 0.0, 0.0, 1.0, 0.0, 0.0, 0.0, 1.0, 0.0, 0.0, 1.0, 0.0, 0.0, 1.0, 0.0, 0.0, 1.0, 0.0, 1.0, 0.0, 0.0, 1.0, 0.0, 0.0, 1.0, 0.0, 0.0, 1.0, 0.0, 0.0, -1.0, 3.231e-08, 0.0, -1.0, 3.231e-08, 0.0, -1.0, 4.846e-08, 0.0, -1.0, 4.846e-08, 0.0, -1.0, 0.0, 0.0, -1.0, 0.0, 0.0, -1.0, 0.0, 0.0, -1.0, 0.0, 0.0, -1.0, 0.0, 0.0, -1.0, 0.0, 0.0, -1.0, 0.0, 0.0, -1.0, 0.0, 0.0, -1.0, 0.0, 0.0, -1.0, 0.0, 0.0, -1.0, 0.0, 0.0, -1.0, 0.0, 0.0, -1.0, 0.0, 0.0, -1.0, 0.0, 0.0, -1.0, 0.0, 0.0, -1.0, 0.0, -1.0, 0.0, 0.0, -1.0, 0.0, 0.0, -1.0, 0.0, 0.0, -1.0, 0.0, 0.0, 0.0, 1.49e-06, 1.0, 0.0, 1.49e-06, 1.0, 0.0, 1.49e-06, 1.0, 0.0, 1.49e-06, 1.0, 0.0, 0.0, 1.0, 0.0, 0.0, 1.0, 0.0, 0.0, 1.0, 0.0, 0.0, 1.0, -1.0, -1.038e-06, 0.0, -1.0, -1.038e-06, 0.0, -1.0, -1.038e-06, 0.0, -1.0, -1.038e-06, 0.0, 1.0, 0.0, 0.0, 1.0, 0.0, 0.0, 1.0, 0.0, 0.0, 1.0, 0.0, 0.0, 0.0, 0.0, -1.0, 0.0, 0.0, -1.0, 0.0, 0.0, -1.0, 0.0, 0.0, -1.0, 1.0, 0.0, 0.0, 1.0, 0.0, 0.0, 1.0, 0.0, 0.0, 1.0, 0.0, 0.0, 1.0, 1.038e-06, 0.0, 1.0, 1.038e-06, 0.0, 1.0, 1.038e-06, 0.0, 1.0, 1.038e-06, 0.0, 0.0, 0.0, 1.0, 0.0, 0.0, 1.0, 0.0, 0.0, 1.0, 0.0, 0.0, 1.0, 0.0, 0.0, -1.0, 0.0, 0.0, -1.0, 0.0, 0.0, -1.0, 0.0, 0.0, -1.0, 0.0, 0.0, 1.0, 0.0, 0.0, 1.0, 0.0, 0.0, 1.0, 0.0, 0.0, 1.0, -1.0, 0.0, 0.0, -1.0, 0.0, 0.0, -1.0, 0.0, 0.0, -1.0, 0.0, 0.0, 1.0, 0.0, 0.0, 1.0, 0.0, 0.0, 1.0, 0.0, 0.0, 1.0, 0.0, 0.0, 0.0, 1.49e-06, 1.0, 0.0, 1.49e-06, 1.0, 0.0, 1.49e-06, 1.0, 0.0, 1.49e-06, 1.0, -1.0, 0.0, 0.0, -1.0, 0.0, 0.0, -1.0, 0.0, 0.0, -1.0, 0.0, 0.0, 0.0, 0.0, -1.0, 0.0, 0.0, -1.0, 0.0, 0.0, -1.0, 0.0, 0.0, -1.0, -1.0, 0.0, 0.0, -1.0, 0.0, 0.0, -1.0, 0.0, 0.0, -1.0, 0.0, 0.0, 0.0, 0.0, 1.0, 0.0, 0.0, 1.0, 0.0, 0.0, 1.0, 0.0, 0.0, 1.0, 1.0, 0.0, 0.0, 1.0, 0.0, 0.0, 1.0, 0.0, 0.0, 1.0, 0.0, 0.0, 0.0, 1.49e-06, 1.0, 0.0, 1.49e-06, 1.0, 0.0, 1.49e-06, 1.0, 0.0, 1.49e-06, 1.0, 0.0, 0.0, -1.0, 0.0, 0.0, -1.0, 0.0, 0.0, -1.0, 0.0, 0.0, -1.0, 0.0, -1.49e-06, -1.0, 0.0, -1.49e-06, -1.0, 0.0, -1.49e-06, -1.0, 0.0, -1.49e-06, -1.0, 1.0, 1.038e-06, 0.0, 1.0, 1.038e-06, 0.0, 1.0, 1.038e-06, 0.0, 1.0, 1.038e-06, 0.0, 1.0, 0.0, 0.0, 1.0, 0.0, 0.0, 1.0, 0.0, 0.0, 1.0, 0.0, 0.0, 0.0, 0.0, 1.0, 0.0, 0.0, 1.0, 0.0, 0.0, 1.0, 0.0, 0.0, 1.0, -1.0, 0.0, 4.038e-08, -1.0, 0.0, 4.038e-08, -1.0, 0.0, 4.038e-08, -1.0, 0.0, 4.038e-08, 0.0, 0.0, -1.0, 0.0, 0.0, -1.0, 0.0, 0.0, -1.0, 0.0, 0.0, -1.0, 0.0, 0.0, -1.0, 0.0, 0.0, -1.0, 0.0, 0.0, -1.0, 0.0, 0.0, -1.0, -1.0, 0.0, 0.0, -1.0, 0.0, 0.0, -1.0, 0.0, 0.0, -1.0, 0.0, 0.0, -1.0, 0.0, 0.0, -1.0, 0.0, 0.0, -1.0, 0.0, 0.0, -1.0, 0.0, 0.0, -1.0, 0.0, 0.0, -1.0, 0.0, 0.0, -1.0, 0.0, 0.0, -1.0, 0.0, 0.0, 0.0, 0.0, 1.0, 0.0, 0.0, 1.0, 0.0, 0.0, 1.0, 0.0, 0.0, 1.0, 0.0, 0.0, 1.0, 0.0, 0.0, 1.0, 0.0, 0.0, 1.0, 0.0, 0.0, 1.0, 1.0, 0.0, 0.0, 1.0, 0.0, 0.0, 1.0, 0.0, 0.0, 1.0, 0.0, 0.0, 0.0, 1.49e-06, 1.0, 0.0, 1.49e-06, 1.0, 0.0, 1.49e-06, 1.0, 0.0, 1.49e-06, 1.0, 1.0, 0.0, 0.0, 1.0, 0.0, 0.0, 1.0, 0.0, 0.0, 1.0, 0.0, 0.0, 0.0, 0.0, -1.0, 0.0, 0.0, -1.0, 0.0, 0.0, -1.0, 0.0, 0.0, -1.0, 0.0, -7.451e-07, -1.0, 0.0, -7.451e-07, -1.0, 0.0, -7.451e-07, -1.0, 0.0, -7.451e-07, -1.0, 0.0, 0.0, -1.0, 0.0, 0.0, -1.0, 0.0, 0.0, -1.0, 0.0, 0.0, -1.0, -1.0, 0.0, 0.0, -1.0, 0.0, 0.0, -1.0, 0.0, 0.0, -1.0, 0.0, 0.0, 0.0, 0.0, -1.0, 0.0, 0.0, -1.0, 0.0, 0.0, -1.0, 0.0, 0.0, -1.0, 1.0, 0.0, 8.077e-08, 1.0, 0.0, 8.077e-08, 1.0, 0.0, 8.077e-08, 1.0, 0.0, 8.077e-08, 0.0, 0.0, 1.0, 0.0, 0.0, 1.0, 0.0, 0.0, 1.0, 0.0, 0.0, 1.0, -1.0, -1.01e-06, 0.0, -1.0, -1.01e-06, 0.0, -1.0, -1.01e-06, 0.0, -1.0, -1.01e-06, 0.0, -1.0, 0.0, 0.0, -1.0, 0.0, 0.0, -1.0, 0.0, 0.0, -1.0, 0.0, 0.0, 1.0, 0.0, 0.0, 1.0, 0.0, 0.0, 1.0, 0.0, 0.0, 1.0, 0.0, 0.0, 1.0, 2.019e-06, 0.0, 1.0, 2.019e-06, 0.0, 1.0, 2.019e-06, 0.0, 1.0, 2.019e-06, 0.0, 0.0, -7.451e-07, -1.0, 0.0, -7.451e-07, -1.0, 0.0, -7.451e-07, -1.0, 0.0, -7.451e-07, -1.0, 0.0, 0.0, -1.0, 0.0, 0.0, -1.0, 0.0, 0.0, -1.0, 0.0, 0.0, -1.0, 0.0, 0.0, 1.0, 0.0, 0.0, 1.0, 0.0, 0.0, 1.0, 0.0, 0.0, 1.0, -1.0, 0.0, 0.0, -1.0, 0.0, 0.0, -1.0, 0.0, 0.0, -1.0, 0.0, 0.0, 0.0, 7.451e-07, 1.0, 0.0, 7.451e-07, 1.0, 0.0, 7.451e-07, 1.0, 0.0, 7.451e-07, 1.0, 0.0, 0.0, -1.0, 0.0, 0.0, -1.0, 0.0, 0.0, -1.0, 0.0, 0.0, -1.0, 1.0, 0.0, 0.0, 1.0, 0.0, 0.0, 1.0, 0.0, 0.0, 1.0, 0.0, 0.0, 0.0, 0.0, 1.0, 0.0, 0.0, 1.0, 0.0, 0.0, 1.0, 0.0, 0.0, 1.0, 1.0, 0.0, 0.0, 1.0, 0.0, 0.0, 1.0, 0.0, 0.0, 1.0, 0.0, 0.0, 0.0, -3.725e-07, -1.0, 0.0, -3.725e-07, -1.0, 0.0, -3.725e-07, -1.0, 0.0, -3.725e-07, -1.0, -1.0, 0.0, 0.0, -1.0, 0.0, 0.0, -1.0, 0.0, 0.0, -1.0, 0.0, 0.0, 1.0, 2.077e-06, 0.0, 1.0, 2.077e-06, 0.0, 1.0, 2.077e-06, 0.0, 1.0, 2.077e-06, 0.0, -1.0, 0.0, 0.0, -1.0, 0.0, 0.0, -1.0, 0.0, 0.0, -1.0, 0.0, 0.0, 0.5048, -0.6782, 0.5341, 0.693, -1.352e-06, 0.721, -1.322e-07, -9.013e-07, 1.0, 3.13e-08, -0.6723, 0.7402, 0.693, -1.352e-06, 0.721, 0.5052, 0.6777, 0.5343, -3.185e-07, 0.6716, 0.7409, -1.322e-07, -9.013e-07, 1.0, 3.13e-08, -0.6723, 0.7402, -1.322e-07, -9.013e-07, 1.0, -0.693, -3.809e-07, 0.721, -0.5048, -0.6782, 0.5341, -1.322e-07, -9.013e-07, 1.0, -3.185e-07, 0.6716, 0.7409, -0.5052, 0.6777, 0.5343, -0.693, -3.809e-07, 0.721, -0.5048, -0.6782, 0.5341, -0.693, -3.809e-07, 0.721, -1.0, -4.159e-07, -4.033e-07, -0.7297, -0.6837, 0.000224, -0.693, -3.809e-07, 0.721, -0.5052, 0.6777, 0.5343, -0.7297, 0.6837, -3.704e-07, -1.0, -4.159e-07, -4.033e-07, -0.7297, -0.6837, 0.000224, -1.0, -4.159e-07, -4.033e-07, -0.693, 4.792e-07, -0.721, -0.5057, -0.6772, -0.5345, -1.0, -4.159e-07, -4.033e-07, -0.7297, 0.6837, -3.704e-07, -0.5052, 0.6777, -0.5343, -0.693, 4.792e-07, -0.721, -0.5057, -0.6772, -0.5345, -0.693, 4.792e-07, -0.721, -3.605e-08, 2.644e-07, -1.0, 5.684e-09, -0.6708, -0.7416, -0.693, 4.792e-07, -0.721, -0.5052, 0.6777, -0.5343, -2.503e-07, 0.6716, -0.7409, -3.605e-08, 2.644e-07, -1.0, 0.5265, -0.636, 0.5642, 0.5048, -0.6782, 0.5341, 3.13e-08, -0.6723, 0.7402, -1.092e-06, -0.6245, 0.781, 1.382e-07, -0.6311, -0.7757, 5.684e-09, -0.6708, -0.7416, 0.5057, -0.6772, -0.5345, 0.527, -0.6409, -0.5581, 5.684e-09, -0.6708, -0.7416, -3.605e-08, 2.644e-07, -1.0, 0.693, -2.458e-07, -0.721, 0.5057, -0.6772, -0.5345, -3.605e-08, 2.644e-07, -1.0, -2.503e-07, 0.6716, -0.7409, 0.5052, 0.6777, -0.5343, 0.693, -2.458e-07, -0.721, 0.7597, -0.6502, 0.003217, 0.7297, -0.6837, 0.000224, 0.5048, -0.6782, 0.5341, 0.5265, -0.636, 0.5642, 0.527, -0.6409, -0.5581, 0.5057, -0.6772, -0.5345, 0.7297, -0.6837, 0.000224, 0.7597, -0.6502, 0.003217, 0.7297, -0.6837, 0.000224, 1.0, -4.159e-07, -3.781e-07, 0.693, -1.352e-06, 0.721, 0.5048, -0.6782, 0.5341, 1.0, -4.159e-07, -3.781e-07, 0.7297, 0.6837, -3.675e-07, 0.5052, 0.6777, 0.5343, 0.693, -1.352e-06, 0.721, 0.7297, 0.6837, -3.675e-07, -3.662e-07, 1.0, 6.657e-08, 0.5052, 0.6777, 0.5343, 0.5052, 0.6777, 0.5343, -3.662e-07, 1.0, 6.657e-08, -3.185e-07, 0.6716, 0.7409, -1.092e-06, -0.6245, 0.781, 3.13e-08, -0.6723, 0.7402, -0.5048, -0.6782, 0.5341, -0.5265, -0.636, 0.5642, -3.185e-07, 0.6716, 0.7409, -3.662e-07, 1.0, 6.657e-08, -0.5052, 0.6777, 0.5343, -0.5265, -0.636, 0.5642, -0.5048, -0.6782, 0.5341, -0.7297, -0.6837, 0.000224, -0.7597, -0.6502, 0.003221, -0.5052, 0.6777, 0.5343, -3.662e-07, 1.0, 6.657e-08, -0.7297, 0.6837, -3.704e-07, -0.7597, -0.6502, 0.003221, -0.7297, -0.6837, 0.000224, -0.5057, -0.6772, -0.5345, -0.527, -0.6409, -0.5581, -0.7297, 0.6837, -3.704e-07, -3.662e-07, 1.0, 6.657e-08, -0.5052, 0.6777, -0.5343, -0.527, -0.6409, -0.5581, -0.5057, -0.6772, -0.5345, 5.684e-09, -0.6708, -0.7416, 1.382e-07, -0.6311, -0.7757, -0.5052, 0.6777, -0.5343, -3.662e-07, 1.0, 6.657e-08, -2.503e-07, 0.6716, -0.7409, -2.503e-07, 0.6716, -0.7409, -3.662e-07, 1.0, 6.657e-08, 0.5052, 0.6777, -0.5343, 0.5057, -0.6772, -0.5345, 0.693, -2.458e-07, -0.721, 1.0, -4.159e-07, -3.781e-07, 0.7297, -0.6837, 0.000224, 0.693, -2.458e-07, -0.721, 0.5052, 0.6777, -0.5343, 0.7297, 0.6837, -3.675e-07, 1.0, -4.159e-07, -3.781e-07, 0.5052, 0.6777, -0.5343, -3.662e-07, 1.0, 6.657e-08, 0.7297, 0.6837, -3.675e-07, -0.527, -0.6409, -0.5581, 1.382e-07, -0.6311, -0.7757, 2.587e-08, 0.5497, -0.8354, -0.5695, 0.5623, -0.5996, 0.527, -0.6409, -0.5581, 0.7597, -0.6502, 0.003217, 0.8166, 0.5771, 0.007894, 0.5695, 0.5623, -0.5996, -1.092e-06, -0.6245, 0.781, -0.5265, -0.636, 0.5642, -0.56, 0.566, 0.605, -1.731e-06, 0.5553, 0.8317, -0.7597, -0.6502, 0.003221, -0.527, -0.6409, -0.5581, -0.5695, 0.5623, -0.5996, -0.8166, 0.5771, 0.007898, 0.7597, -0.6502, 0.003217, 0.5265, -0.636, 0.5642, 0.56, 0.566, 0.605, 0.8166, 0.5771, 0.007894, 1.382e-07, -0.6311, -0.7757, 0.527, -0.6409, -0.5581, 0.5695, 0.5623, -0.5996, 2.587e-08, 0.5497, -0.8354, 0.5265, -0.636, 0.5642, -1.092e-06, -0.6245, 0.781, -1.731e-06, 0.5553, 0.8317, 0.56, 0.566, 0.605, -0.5265, -0.636, 0.5642, -0.7597, -0.6502, 0.003221, -0.8166, 0.5771, 0.007898, -0.56, 0.566, 0.605, -0.5695, 0.5623, -0.5996, 2.587e-08, 0.5497, -0.8354, 4.85e-08, 0.8623, -0.5063, -0.3453, 0.8698, -0.3525, 0.5695, 0.5623, -0.5996, 0.8166, 0.5771, 0.007894, 0.4815, 0.8764, 0.00333, 0.3453, 0.8698, -0.3525, -1.731e-06, 0.5553, 0.8317, -0.56, 0.566, 0.605, -0.3436, 0.8684, 0.3576, -5.31e-07, 0.8605, 0.5095, -0.8166, 0.5771, 0.007898, -0.5695, 0.5623, -0.5996, -0.3453, 0.8698, -0.3525, -0.4815, 0.8764, 0.003331, 0.8166, 0.5771, 0.007894, 0.56, 0.566, 0.605, 0.3436, 0.8684, 0.3576, 0.4815, 0.8764, 0.00333, 2.587e-08, 0.5497, -0.8354, 0.5695, 0.5623, -0.5996, 0.3453, 0.8698, -0.3525, 4.85e-08, 0.8623, -0.5063, 0.56, 0.566, 0.605, -1.731e-06, 0.5553, 0.8317, -5.31e-07, 0.8605, 0.5095, 0.3436, 0.8684, 0.3576, -0.56, 0.566, 0.605, -0.8166, 0.5771, 0.007898, -0.4815, 0.8764, 0.003331, -0.3436, 0.8684, 0.3576, -0.5048, 0.6782, 0.5341, -0.693, 4.915e-08, 0.721, -1.622e-07, -1.322e-07, 1.0, -5.691e-09, 0.6723, 0.7402, -0.693, 4.915e-08, 0.721, -0.5052, -0.6777, 0.5343, -3.981e-07, -0.6716, 0.7409, -1.622e-07, -1.322e-07, 1.0, -5.691e-09, 0.6723, 0.7402, -1.622e-07, -1.322e-07, 1.0, 0.693, -1.966e-07, 0.721, 0.5048, 0.6782, 0.5341, -1.622e-07, -1.322e-07, 1.0, -3.981e-07, -0.6716, 0.7409, 0.5052, -0.6777, 0.5343, 0.693, -1.966e-07, 0.721, 0.5048, 0.6782, 0.5341, 0.693, -1.966e-07, 0.721, 1.0, 2.521e-08, 0.0, 0.7297, 0.6837, 0.0002239, 0.693, -1.966e-07, 0.721, 0.5052, -0.6777, 0.5343, 0.7297, -0.6837, 5.787e-08, 1.0, 2.521e-08, 0.0, 0.7297, 0.6837, 0.0002239, 1.0, 2.521e-08, 0.0, 0.693, 7.373e-08, -0.721, 0.5057, 0.6772, -0.5345, 1.0, 2.521e-08, 0.0, 0.7297, -0.6837, 5.787e-08, 0.5052, -0.6777, -0.5343, 0.693, 7.373e-08, -0.721, 0.5057, 0.6772, -0.5345, 0.693, 7.373e-08, -0.721, -2.283e-07, -3.845e-07, -1.0, -1.734e-07, 0.6708, -0.7416, 0.693, 7.373e-08, -0.721, 0.5052, -0.6777, -0.5343, -3.868e-07, -0.6716, -0.7409, -2.283e-07, -3.845e-07, -1.0, -0.5265, 0.636, 0.5642, -0.5048, 0.6782, 0.5341, -5.691e-09, 0.6723, 0.7402, -1.242e-06, 0.6245, 0.781, -1.35e-06, 0.6311, -0.7757, -1.734e-07, 0.6708, -0.7416, -0.5057, 0.6772, -0.5345, -0.527, 0.6409, -0.5581, -1.734e-07, 0.6708, -0.7416, -2.283e-07, -3.845e-07, -1.0, -0.693, -4.301e-07, -0.721, -0.5057, 0.6772, -0.5345, -2.283e-07, -3.845e-07, -1.0, -3.868e-07, -0.6716, -0.7409, -0.5052, -0.6777, -0.5343, -0.693, -4.301e-07, -0.721, -0.7597, 0.6502, 0.003218, -0.7297, 0.6837, 0.0002243, -0.5048, 0.6782, 0.5341, -0.5265, 0.636, 0.5642, -0.527, 0.6409, -0.5581, -0.5057, 0.6772, -0.5345, -0.7297, 0.6837, 0.0002243, -0.7597, 0.6502, 0.003218, -0.7297, 0.6837, 0.0002243, -1.0, 0.0, 2.521e-08, -0.693, 4.915e-08, 0.721, -0.5048, 0.6782, 0.5341, -1.0, 0.0, 2.521e-08, -0.7297, -0.6837, -1.736e-07, -0.5052, -0.6777, 0.5343, -0.693, 4.915e-08, 0.721, -0.7297, -0.6837, -1.736e-07, -3.509e-07, -1.0, -7.212e-08, -0.5052, -0.6777, 0.5343, -0.5052, -0.6777, 0.5343, -3.509e-07, -1.0, -7.212e-08, -3.981e-07, -0.6716, 0.7409, -1.242e-06, 0.6245, 0.781, -5.691e-09, 0.6723, 0.7402, 0.5048, 0.6782, 0.5341, 0.5265, 0.636, 0.5642, -3.981e-07, -0.6716, 0.7409, -3.509e-07, -1.0, -7.212e-08, 0.5052, -0.6777, 0.5343, 0.5265, 0.636, 0.5642, 0.5048, 0.6782, 0.5341, 0.7297, 0.6837, 0.0002239, 0.7597, 0.6502, 0.003217, 0.5052, -0.6777, 0.5343, -3.509e-07, -1.0, -7.212e-08, 0.7297, -0.6837, 5.787e-08, 0.7597, 0.6502, 0.003217, 0.7297, 0.6837, 0.0002239, 0.5057, 0.6772, -0.5345, 0.527, 0.6409, -0.5581, 0.7297, -0.6837, 5.787e-08, -3.509e-07, -1.0, -7.212e-08, 0.5052, -0.6777, -0.5343, 0.527, 0.6409, -0.5581, 0.5057, 0.6772, -0.5345, -1.734e-07, 0.6708, -0.7416, -1.35e-06, 0.6311, -0.7757, 0.5052, -0.6777, -0.5343, -3.509e-07, -1.0, -7.212e-08, -3.868e-07, -0.6716, -0.7409, -3.868e-07, -0.6716, -0.7409, -3.509e-07, -1.0, -7.212e-08, -0.5052, -0.6777, -0.5343, -0.5057, 0.6772, -0.5345, -0.693, -4.301e-07, -0.721, -1.0, 0.0, 2.521e-08, -0.7297, 0.6837, 0.0002243, -0.693, -4.301e-07, -0.721, -0.5052, -0.6777, -0.5343, -0.7297, -0.6837, -1.736e-07, -1.0, 0.0, 2.521e-08, -0.5052, -0.6777, -0.5343, -3.509e-07, -1.0, -7.212e-08, -0.7297, -0.6837, -1.736e-07, 0.527, 0.6409, -0.5581, -1.35e-06, 0.6311, -0.7757, -1.94e-06, -0.5497, -0.8354, 0.5695, -0.5623, -0.5996, -0.527, 0.6409, -0.5581, -0.7597, 0.6502, 0.003218, -0.8166, -0.5771, 0.007894, -0.5695, -0.5623, -0.5996, -1.242e-06, 0.6245, 0.781, 0.5265, 0.636, 0.5642, 0.56, -0.566, 0.605, -1.34e-06, -0.5553, 0.8317, 0.7597, 0.6502, 0.003217, 0.527, 0.6409, -0.5581, 0.5695, -0.5623, -0.5996, 0.8166, -0.5771, 0.007894, -0.7597, 0.6502, 0.003218, -0.5265, 0.636, 0.5642, -0.56, -0.566, 0.605, -0.8166, -0.5771, 0.007894, -1.35e-06, 0.6311, -0.7757, -0.527, 0.6409, -0.5581, -0.5695, -0.5623, -0.5996, -1.94e-06, -0.5497, -0.8354, -0.5265, 0.636, 0.5642, -1.242e-06, 0.6245, 0.781, -1.34e-06, -0.5553, 0.8317, -0.56, -0.566, 0.605, 0.5265, 0.636, 0.5642, 0.7597, 0.6502, 0.003217, 0.8166, -0.5771, 0.007894, 0.56, -0.566, 0.605, 0.5695, -0.5623, -0.5996, -1.94e-06, -0.5497, -0.8354, -7.699e-07, -0.8623, -0.5063, 0.3453, -0.8698, -0.3525, -0.5695, -0.5623, -0.5996, -0.8166, -0.5771, 0.007894, -0.4815, -0.8764, 0.00333, -0.3453, -0.8698, -0.3525, -1.34e-06, -0.5553, 0.8317, 0.56, -0.566, 0.605, 0.3436, -0.8684, 0.3576, 8.447e-08, -0.8605, 0.5095, 0.8166, -0.5771, 0.007894, 0.5695, -0.5623, -0.5996, 0.3453, -0.8698, -0.3525, 0.4815, -0.8764, 0.00333, -0.8166, -0.5771, 0.007894, -0.56, -0.566, 0.605, -0.3436, -0.8684, 0.3576, -0.4815, -0.8764, 0.00333, -1.94e-06, -0.5497, -0.8354, -0.5695, -0.5623, -0.5996, -0.3453, -0.8698, -0.3525, -7.699e-07, -0.8623, -0.5063, -0.56, -0.566, 0.605, -1.34e-06, -0.5553, 0.8317, 8.447e-08, -0.8605, 0.5095, -0.3436, -0.8684, 0.3576, 0.56, -0.566, 0.605, 0.8166, -0.5771, 0.007894, 0.4815, -0.8764, 0.00333, 0.3436, -0.8684, 0.3576])] * 3)])
arm_door = bpy.data.armatures.new('Door')  # bones are not reproduced

# ---- objects
ob_door = bpy.data.objects.new('Door', arm_door)
ob_dh_3d_door_glass = bpy.data.objects.new('DH_3D_Door_Glass', me_dh_3d_door_glass)

# ---- transforms, parenting, visibility, modifiers, constraints
ob_door.location = (0.0, 0.0, 0.0)
ob_door.lineart.crease_threshold = 0.0
ob_dh_3d_door_glass.parent = ob_door
ob_dh_3d_door_glass.location = (0.0, 0.0, 0.0)
ob_dh_3d_door_glass.rotation_euler = (-1.629e-07, 0.0, 0.0)
ob_dh_3d_door_glass.color = (0.8, 0.8, 0.8, 1.0)
ob_dh_3d_door_glass.lineart.crease_threshold = 0.0
_vg = ob_dh_3d_door_glass.vertex_groups.new(name='Door')
for _i, _w in zip([0, 1, 2, 3, 4, 5, 6, 7, 8, 9, 10, 11, 12, 13, 14, 15, 16, 17, 18, 19, 20, 21, 22, 23, 24, 25, 26, 27, 28, 29, 30, 31, 32, 33, 34, 35, 36, 37, 38, 39, 40, 41, 42, 43, 44, 45, 46, 47, 48, 49, 50, 51, 52, 53, 54, 55, 56, 57, 58, 59, 60, 61, 62, 63, 64, 65, 66, 67, 68, 69, 70, 71, 72, 73, 74, 75, 76, 77, 78, 79, 80, 81, 82, 83, 84, 85, 86, 87, 88, 89, 90, 91, 92, 93, 94, 95, 96, 97, 98, 99, 100, 101, 102, 103, 104, 105, 106, 107, 108, 109, 110, 111, 112, 113, 114, 115, 116, 117, 118, 119, 120, 121, 122, 123, 124, 125, 126, 127, 128, 129, 130, 131, 132, 133, 134, 135, 136, 137, 138, 139, 140, 141, 142, 143, 144, 145, 146, 147, 148, 149, 150, 151, 152, 153, 154, 155, 156, 157, 158, 159, 160, 161, 162, 163, 164, 165, 166, 167, 168, 169, 170, 171, 172, 173, 174, 175, 176, 177, 178, 179, 180, 181, 182, 183, 184, 185, 186, 187, 188, 189, 190, 191, 192, 193, 194, 195, 196, 197, 198, 199, 200, 201, 202, 203, 204, 205, 206, 207, 208, 209, 210, 211, 212, 213, 214, 215, 216, 217, 218, 219, 220, 221, 222, 223, 224, 225, 226, 227, 228, 229, 230, 231, 232, 233, 234, 235, 236, 237, 238, 239, 240, 241, 242, 243, 244, 245, 246, 247, 248, 249, 250, 251, 252, 253, 254, 255, 256, 257, 258, 259, 260, 261, 262, 263, 264, 265, 266, 267, 268, 269, 270, 271, 272, 273], [1.0, 1.0, 1.0, 1.0, 1.0, 1.0, 1.0, 1.0, 1.0, 1.0, 1.0, 1.0, 1.0, 1.0, 1.0, 1.0, 1.0, 1.0, 1.0, 1.0, 1.0, 1.0, 1.0, 1.0, 1.0, 1.0, 1.0, 1.0, 1.0, 1.0, 1.0, 1.0, 1.0, 1.0, 1.0, 1.0, 1.0, 1.0, 1.0, 1.0, 1.0, 1.0, 1.0, 1.0, 1.0, 1.0, 1.0, 1.0, 1.0, 1.0, 1.0, 1.0, 1.0, 1.0, 1.0, 1.0, 1.0, 1.0, 1.0, 1.0, 1.0, 1.0, 1.0, 1.0, 1.0, 1.0, 1.0, 1.0, 1.0, 1.0, 1.0, 1.0, 1.0, 1.0, 1.0, 1.0, 1.0, 1.0, 1.0, 1.0, 1.0, 1.0, 1.0, 1.0, 1.0, 1.0, 1.0, 1.0, 1.0, 1.0, 1.0, 1.0, 1.0, 1.0, 1.0, 1.0, 1.0, 1.0, 1.0, 1.0, 1.0, 1.0, 1.0, 1.0, 1.0, 1.0, 1.0, 1.0, 1.0, 1.0, 1.0, 1.0, 1.0, 1.0, 1.0, 1.0, 1.0, 1.0, 1.0, 1.0, 1.0, 1.0, 1.0, 1.0, 1.0, 1.0, 1.0, 1.0, 1.0, 1.0, 1.0, 1.0, 1.0, 1.0, 1.0, 1.0, 1.0, 1.0, 1.0, 1.0, 1.0, 1.0, 1.0, 1.0, 1.0, 1.0, 1.0, 1.0, 1.0, 1.0, 1.0, 1.0, 1.0, 1.0, 1.0, 1.0, 1.0, 1.0, 1.0, 1.0, 1.0, 1.0, 1.0, 1.0, 1.0, 0.9999, 1.0, 1.0, 1.0, 1.0, 1.0, 1.0, 1.0, 1.0, 1.0, 1.0, 1.0, 0.9881, 1.0, 1.0, 1.0, 1.0, 1.0, 1.0, 1.0, 1.0, 1.0, 1.0, 1.0, 1.0, 1.0, 1.0, 1.0, 0.9889, 1.0, 1.0, 1.0, 1.0, 0.989, 1.0, 1.0, 1.0, 0.9885, 1.0, 0.9888, 1.0, 1.0, 1.0, 1.0, 1.0, 1.0, 1.0, 1.0, 1.0, 1.0, 1.0, 1.0, 1.0, 1.0, 1.0, 1.0, 1.0, 1.0, 1.0, 1.0, 1.0, 1.0, 1.0, 1.0, 1.0, 1.0, 1.0, 1.0, 1.0, 1.0, 0.9907, 0.9911, 0.9903, 0.9904, 0.9915, 0.9908, 0.9907, 1.0, 0.991, 1.0, 0.9919, 0.9915, 1.0, 1.0, 1.0, 1.0, 1.0, 0.991, 1.0, 1.0, 1.0, 0.9908, 0.9914, 1.0, 1.0, 1.0, 0.9907, 1.0, 1.0, 0.9905, 1.0, 1.0, 1.0, 1.0, 0.9895, 1.0, 1.0, 0.9889, 1.0]): _vg.add([_i], _w, 'REPLACE')
_m = ob_dh_3d_door_glass.modifiers.new('Door', 'ARMATURE')
_m.object = ob_door

# ---- collection membership
col_collection_1.objects.link(ob_door)
col_collection_1.objects.link(ob_dh_3d_door_glass)

# ---- scene / render settings (as saved in the file)
scene.frame_start = 1; scene.frame_end = 12; scene.frame_set(12)
scene.render.engine = 'BLENDER_EEVEE_NEXT'
scene.render.resolution_percentage = 50
scene.render.dither_intensity = 0.0
scene.cycles.use_denoising = False
scene.cycles.samples = 10
scene.cycles.sampling_pattern = 'TABULATED_SOBOL'
scene.cycles.light_sampling_threshold = 0.0
scene.cycles.use_adaptive_sampling = False
scene.cycles.use_light_tree = False
scene.cycles.blur_glossy = 0.0
scene.cycles.pixel_filter_type = 'GAUSSIAN'
scene.cycles.sample_clamp_indirect = 0.0
scene.view_settings.view_transform = 'Standard'
bpy.context.view_layer.update()

# ---- added for rendering (the .blend has no active camera and no usable light): camera, sun
cam_auto = bpy.data.cameras.new('AutoCamera')
cam_auto.lens = 50.0
cam_auto.sensor_width = 36.0
cam_auto.clip_end = 1000.0
ob_auto_camera = bpy.data.objects.new('AutoCamera', cam_auto)
scene.collection.objects.link(ob_auto_camera)
ob_auto_camera.location = (4.77218, -6.29608, 5.54073)
ob_auto_camera.rotation_euler = (1.09748, -7.21219e-08, 0.694738)
scene.camera = ob_auto_camera
light_auto_sun = bpy.data.lights.new('AutoSun', 'SUN')
light_auto_sun.energy = 3.0
light_auto_sun.angle = 0.0523599
ob_auto_sun = bpy.data.objects.new('AutoSun', light_auto_sun)
scene.collection.objects.link(ob_auto_sun)
ob_auto_sun.rotation_euler = (0.872665, 0.174533, 0.523599)
bpy.context.view_layer.update()
